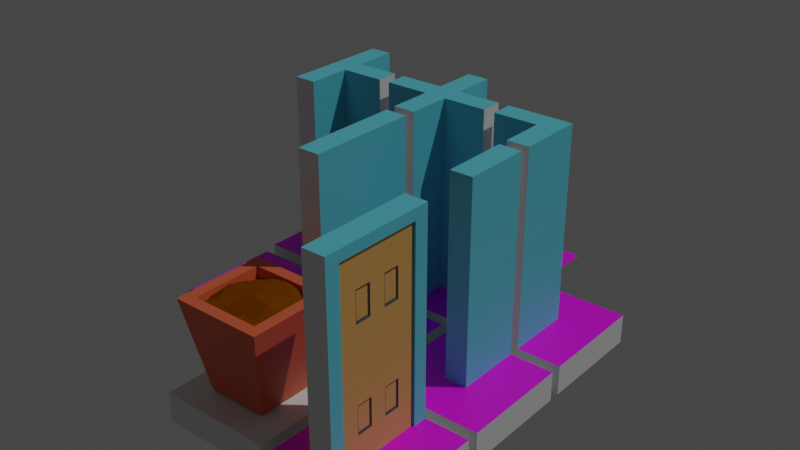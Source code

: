# Source: Wall_Flat.blend  (saved by Blender 2.82.7; exported with 4.5.12 LTS)
import bpy
from mathutils import Matrix  # noqa: F401  (used for matrix-valued properties, if any)

bpy.ops.wm.read_factory_settings(use_empty=True)
scene = bpy.context.scene
scene.name = 'Scene'

# ---- collections
col_collection = bpy.data.collections.new('Collection'); scene.collection.children.link(col_collection)

# ---- images (referenced by path relative to the original .blend; pixels are not part of the script)
import os
ASSET_DIR = os.environ.get("B2B_ASSET_DIR", "")  # directory of the original .blend (textures are referenced by path, not embedded)
HERE = os.path.dirname(os.path.abspath(__file__))  # packed textures are extracted next to this script under _unpacked/

def load_image(name, relpath, width, height, colorspace="sRGB"):
    """Load a texture the original file referenced (path relative to the .blend, or extracted next to this script)."""
    p = next((c for c in (os.path.join(HERE, relpath), os.path.join(ASSET_DIR, relpath)) if relpath and os.path.exists(c)), "")
    if p:
        img = bpy.data.images.load(p, check_existing=True)
        img.name = name
    else:  # same state as the original file: an image datablock whose file is absent (Cycles renders it pink)
        img = bpy.data.images.new(name, width, height)
        img.source = "FILE"
        img.filepath = "//" + (relpath or name)
    img.colorspace_settings.name = colorspace
    return img
img_floortiletexture = load_image('FloorTileTexture', 'tile floor.png', 1024, 1024, 'sRGB')

# ---- materials (node trees are filled in below, after node groups)
mat_base_material = bpy.data.materials.new('Base material')
mat_base_material.alpha_threshold = 0.0
mat_base_material.use_transparent_shadow = False
mat_base_material.line_color = (0.0, 0.0, 0.0, 1.0)
mat_tile_floor = bpy.data.materials.new('Tile floor')
mat_tile_floor.use_transparent_shadow = False
mat_tile_floor.diffuse_color = (0.04656, 0.1148, 0.8, 1.0)
mat_grout = bpy.data.materials.new('Grout')
mat_grout.use_transparent_shadow = False
mat_grout.diffuse_color = (0.01582, 0.01485, 0.03106, 1.0)
mat_wall_material = bpy.data.materials.new('Wall Material')
mat_wall_material.use_transparent_shadow = False
mat_wall_material.diffuse_color = (0.003008, 0.3624, 0.8, 1.0)
mat_terra_cotta = bpy.data.materials.new('Terra cotta')
mat_terra_cotta.use_transparent_shadow = False
mat_terra_cotta.diffuse_color = (0.8, 0.1401, 0.05439, 1.0)
mat_dirt = bpy.data.materials.new('Dirt')
mat_dirt.use_transparent_shadow = False
mat_dirt.diffuse_color = (0.2266, 0.06281, 0.0, 1.0)
mat_dirt.roughness = 1.0
mat_door = bpy.data.materials.new('Door')
mat_door.use_transparent_shadow = False
mat_door.diffuse_color = (0.8, 0.4251, 0.1171, 1.0)

# ---- node groups
ng_auto_smooth = bpy.data.node_groups.new('Auto Smooth', 'GeometryNodeTree')
_s = ng_auto_smooth.interface.new_socket(name='Geometry', in_out='OUTPUT', socket_type='NodeSocketGeometry')
_s = ng_auto_smooth.interface.new_socket(name='Geometry', in_out='INPUT', socket_type='NodeSocketGeometry')
_s = ng_auto_smooth.interface.new_socket(name='Angle', in_out='INPUT', socket_type='NodeSocketFloat')
_s.subtype = 'ANGLE'
_s.min_value = 0.0
_s.max_value = 3.142
ng_auto_smooth.is_modifier = True
_N = ng_auto_smooth.nodes; _L = ng_auto_smooth.links
n0 = _N.new('NodeGroupOutput'); n0.name = 'Group Output'; n0.location = (480, -100)
n1 = _N.new('NodeGroupInput'); n1.name = 'Group Input'; n1.location = (-420, -300)
n2 = _N.new('NodeGroupInput'); n2.name = 'Group Input.001'; n2.location = (-60, -100)
n3 = _N.new('GeometryNodeSetShadeSmooth'); n3.name = 'Set Shade Smooth'; n3.location = (120, -100)
n3.domain = 'EDGE'
n4 = _N.new('GeometryNodeSetShadeSmooth'); n4.name = 'Set Shade Smooth.001'; n4.location = (300, -100)
n5 = _N.new('GeometryNodeInputMeshEdgeAngle'); n5.name = 'Edge Angle'; n5.location = (-420, -220)
n6 = _N.new('GeometryNodeInputEdgeSmooth'); n6.name = 'Is Edge Smooth'; n6.location = (-60, -160)
n7 = _N.new('GeometryNodeInputShadeSmooth'); n7.name = 'Is Face Smooth'; n7.location = (-240, -340)
n8 = _N.new('FunctionNodeBooleanMath'); n8.name = 'Boolean Math'; n8.location = (-60, -220)
n9 = _N.new('FunctionNodeCompare'); n9.name = 'Compare'; n9.location = (-240, -180)
n9.operation = 'LESS_EQUAL'
_L.new(n5.outputs[0], n9.inputs[0])
_L.new(n4.outputs[0], n0.inputs[0])
_L.new(n1.outputs[1], n9.inputs[1])
_L.new(n9.outputs[0], n8.inputs[0])
_L.new(n7.outputs[0], n8.inputs[1])
_L.new(n2.outputs[0], n3.inputs[0])
_L.new(n6.outputs[0], n3.inputs[1])
_L.new(n3.outputs[0], n4.inputs[0])
_L.new(n8.outputs[0], n3.inputs[2])
n0.is_active_output = True

# ---- material node trees
mat_base_material.use_nodes = True; mat_base_material.node_tree.nodes.clear()
_N = mat_base_material.node_tree.nodes; _L = mat_base_material.node_tree.links
n0 = _N.new('ShaderNodeOutputMaterial'); n0.name = 'Material Output'; n0.location = (300, 300)
n1 = _N.new('ShaderNodeBsdfPrincipled'); n1.name = 'Principled BSDF'; n1.location = (10, 300)
n1.distribution = 'GGX'
n1.subsurface_method = 'BURLEY'
n1.inputs[2].default_value = 0.4
n1.inputs[3].default_value = 1.45
n1.inputs[27].default_value = (0.0, 0.0, 0.0, 1.0)
n1.inputs[28].default_value = 1.0
_L.new(n1.outputs[0], n0.inputs[0])
n0.is_active_output = True
mat_tile_floor.use_nodes = True; mat_tile_floor.node_tree.nodes.clear()
_N = mat_tile_floor.node_tree.nodes; _L = mat_tile_floor.node_tree.links
n0 = _N.new('ShaderNodeOutputMaterial'); n0.name = 'Material Output'; n0.location = (1772, 315)
n1 = _N.new('ShaderNodeTexNoise'); n1.name = 'Noise Texture.001'; n1.location = (-172, 276)
n1.noise_dimensions = '2D'
n1.inputs[2].default_value = 9.5
n1.inputs[8].default_value = 0.1
n2 = _N.new('ShaderNodeMath'); n2.name = 'Math'; n2.location = (148, 215)
n2.inputs[2].default_value = 0.0
n3 = _N.new('ShaderNodeTexNoise'); n3.name = 'Noise Texture'; n3.location = (-171, 63)
n3.noise_dimensions = '2D'
n3.inputs[2].default_value = 2.3
n4 = _N.new('ShaderNodeSeparateXYZ'); n4.name = 'Separate XYZ'; n4.location = (809, 315)
n5 = _N.new('ShaderNodeTexNoise'); n5.name = 'Noise Texture.002'; n5.location = (374, -121)
n5.inputs[2].default_value = 3.7
n6 = _N.new('ShaderNodeMath'); n6.name = 'Math.002'; n6.location = (627, -85)
n6.operation = 'SQRT'
n6.inputs[1].default_value = 2.0
n6.inputs[2].default_value = 0.0
n7 = _N.new('ShaderNodeMath'); n7.name = 'Math.001'; n7.location = (368, 166)
n7.operation = 'DIVIDE'
n7.inputs[1].default_value = 2.0
n7.inputs[2].default_value = 0.0
n8 = _N.new('ShaderNodeMix'); n8.name = 'Mix.001'; n8.location = (867, -38)
n8.data_type = 'RGBA'
n8.inputs[6].default_value = (0.5, 0.4151, 0.2416, 1.0)
n8.inputs[7].default_value = (0.0, 0.0, 0.0, 1.0)
n9 = _N.new('ShaderNodeMix'); n9.name = 'Mix'; n9.location = (1062, 229)
n9.data_type = 'RGBA'
n9.clamp_result = True
n9.inputs[6].default_value = (0.3884, 0.3884, 0.3884, 1.0)
n10 = _N.new('ShaderNodeVectorCurve'); n10.name = 'Vector Curves'; n10.location = (547, 307)
_c = n10.mapping.curves[0]
while len(_c.points) > 2: _c.points.remove(_c.points[-1])
_c.points[0].location = (-1.0, -1.0); _c.points[0].handle_type = 'AUTO'
_c.points[1].location = (-0.00603, -0.00679); _c.points[1].handle_type = 'AUTO'
_p = _c.points.new(0.50204, 0.11542); _p.handle_type = 'AUTO'
_p = _c.points.new(0.82703, 0.80796); _p.handle_type = 'AUTO'
_p = _c.points.new(1.0, 1.0); _p.handle_type = 'AUTO'
n10.mapping.update()
n11 = _N.new('ShaderNodeBsdfPrincipled'); n11.name = 'Principled BSDF'; n11.location = (1384, 299)
n11.distribution = 'GGX'
n11.subsurface_method = 'BURLEY'
n11.inputs[3].default_value = 1.45
n11.inputs[27].default_value = (0.0, 0.0, 0.0, 1.0)
n11.inputs[28].default_value = 1.0
n12 = _N.new('ShaderNodeTexImage'); n12.name = 'Image Texture'; n12.location = (1066, 515)
n12.image = img_floortiletexture
_L.new(n11.outputs[0], n0.inputs[0])
_L.new(n5.outputs[0], n6.inputs[0])
_L.new(n10.outputs[0], n4.inputs[0])
_L.new(n1.outputs[0], n2.inputs[0])
_L.new(n3.outputs[0], n2.inputs[1])
_L.new(n2.outputs[0], n7.inputs[0])
_L.new(n7.outputs[0], n10.inputs[1])
_L.new(n4.outputs[0], n9.inputs[0])
_L.new(n8.outputs[2], n9.inputs[7])
_L.new(n6.outputs[0], n8.inputs[0])
_L.new(n12.outputs[0], n11.inputs[0])
n0.is_active_output = True
mat_grout.use_nodes = True; mat_grout.node_tree.nodes.clear()
_N = mat_grout.node_tree.nodes; _L = mat_grout.node_tree.links
n0 = _N.new('ShaderNodeOutputMaterial'); n0.name = 'Material Output'; n0.location = (300, 300)
n1 = _N.new('ShaderNodeBsdfPrincipled'); n1.name = 'Principled BSDF'; n1.location = (10, 300)
n1.distribution = 'GGX'
n1.subsurface_method = 'BURLEY'
n1.inputs[0].default_value = (0.07222, 0.07222, 0.07222, 1.0)
n1.inputs[3].default_value = 1.45
n1.inputs[27].default_value = (0.0, 0.0, 0.0, 1.0)
n1.inputs[28].default_value = 1.0
_L.new(n1.outputs[0], n0.inputs[0])
n0.is_active_output = True
mat_wall_material.use_nodes = True; mat_wall_material.node_tree.nodes.clear()
_N = mat_wall_material.node_tree.nodes; _L = mat_wall_material.node_tree.links
n0 = _N.new('ShaderNodeOutputMaterial'); n0.name = 'Material Output'; n0.location = (300, 300)
n1 = _N.new('ShaderNodeBsdfPrincipled'); n1.name = 'Principled BSDF'; n1.location = (10, 300)
n1.distribution = 'GGX'
n1.subsurface_method = 'BURLEY'
n1.inputs[0].default_value = (0.1284, 0.6682, 0.8, 1.0)
n1.inputs[3].default_value = 1.45
n1.inputs[27].default_value = (0.0, 0.0, 0.0, 1.0)
n1.inputs[28].default_value = 1.0
_L.new(n1.outputs[0], n0.inputs[0])
n0.is_active_output = True
mat_terra_cotta.use_nodes = True; mat_terra_cotta.node_tree.nodes.clear()
_N = mat_terra_cotta.node_tree.nodes; _L = mat_terra_cotta.node_tree.links
n0 = _N.new('ShaderNodeOutputMaterial'); n0.name = 'Material Output'; n0.location = (300, 300)
n1 = _N.new('ShaderNodeBsdfPrincipled'); n1.name = 'Principled BSDF'; n1.location = (10, 300)
n1.distribution = 'GGX'
n1.subsurface_method = 'BURLEY'
n1.inputs[0].default_value = (0.8, 0.1401, 0.05439, 1.0)
n1.inputs[3].default_value = 1.45
n1.inputs[27].default_value = (0.0, 0.0, 0.0, 1.0)
n1.inputs[28].default_value = 1.0
_L.new(n1.outputs[0], n0.inputs[0])
n0.is_active_output = True
mat_dirt.use_nodes = True; mat_dirt.node_tree.nodes.clear()
_N = mat_dirt.node_tree.nodes; _L = mat_dirt.node_tree.links
n0 = _N.new('ShaderNodeOutputMaterial'); n0.name = 'Material Output'; n0.location = (300, 300)
n1 = _N.new('ShaderNodeBsdfPrincipled'); n1.name = 'Principled BSDF'; n1.location = (10, 300)
n1.distribution = 'GGX'
n1.subsurface_method = 'BURLEY'
n1.inputs[0].default_value = (0.2266, 0.06281, 0.0, 1.0)
n1.inputs[2].default_value = 1.0
n1.inputs[3].default_value = 1.45
n1.inputs[13].default_value = 0.0
n1.inputs[20].default_value = 0.02203
n1.inputs[27].default_value = (0.0, 0.0, 0.0, 1.0)
n1.inputs[28].default_value = 1.0
_L.new(n1.outputs[0], n0.inputs[0])
n0.is_active_output = True
mat_door.use_nodes = True; mat_door.node_tree.nodes.clear()
_N = mat_door.node_tree.nodes; _L = mat_door.node_tree.links
n0 = _N.new('ShaderNodeOutputMaterial'); n0.name = 'Material Output'; n0.location = (300, 300)
n1 = _N.new('ShaderNodeBsdfPrincipled'); n1.name = 'Principled BSDF'; n1.location = (10, 300)
n1.distribution = 'GGX'
n1.subsurface_method = 'BURLEY'
n1.inputs[0].default_value = (0.8, 0.4251, 0.1171, 1.0)
n1.inputs[3].default_value = 1.45
n1.inputs[27].default_value = (0.0, 0.0, 0.0, 1.0)
n1.inputs[28].default_value = 1.0
_L.new(n1.outputs[0], n0.inputs[0])
n0.is_active_output = True

# ---- world
world_world = bpy.data.worlds.new('World'); scene.world = world_world
world_world.use_nodes = True; world_world.node_tree.nodes.clear()
_N = world_world.node_tree.nodes; _L = world_world.node_tree.links
n0 = _N.new('ShaderNodeOutputWorld'); n0.name = 'World Output'; n0.location = (300, 300)
n1 = _N.new('ShaderNodeBackground'); n1.name = 'Background'; n1.location = (10, 300)
n1.inputs[0].default_value = (0.05088, 0.05088, 0.05088, 1.0)
_L.new(n1.outputs[0], n0.inputs[0])
n0.is_active_output = True
world_world.color = (0.05088, 0.05088, 0.05088)
world_world.use_sun_shadow = False
world_world.sun_shadow_jitter_overblur = 0.0

# ---- lights
light_sun = bpy.data.lights.new('Sun', 'SUN')
light_sun.transmission_factor = 0.0
light_sun.energy = 1.0
light_sun.shadow_soft_size = 0.125

# ---- meshes
me_cube_002 = bpy.data.meshes.new('Cube.002')
me_cube_002.from_pydata([(-0.4646, -0.5, 0.0), (-0.5, -0.4646, 0.0), (-0.5, 0.4646, 0.0), (-0.4646, 0.5, 0.0), (0.5, -0.4646, 0.0), (0.4646, -0.5, 0.0), (0.4646, 0.5, 0.0), (0.5, 0.4646, 0.0), (-0.4558, -0.4464, 0.2677), (-0.5, -0.4646, 0.238), (-0.4464, -0.4558, 0.2677), (-0.4646, -0.5, 0.238), (-0.4464, 0.4558, 0.2677), (-0.4646, 0.5, 0.238), (-0.4558, 0.4464, 0.2677), (-0.5, 0.4646, 0.238), (0.4464, -0.4558, 0.2677), (0.4646, -0.5, 0.238), (0.4558, -0.4464, 0.2677), (0.5, -0.4646, 0.238), (0.4558, 0.4464, 0.2677), (0.5, 0.4646, 0.238), (0.4464, 0.4558, 0.2677), (0.4646, 0.5, 0.238)], [], [(13, 3, 2, 15), (21, 7, 6, 23), (5, 17, 11, 0), (20, 22, 12, 14, 8, 10, 16, 18), (17, 5, 4, 19), (1, 9, 15, 2), (3, 13, 23, 6), (7, 21, 19, 4), (2, 3, 6, 7, 4, 5, 0, 1), (10, 8, 9, 11), (14, 12, 13, 15), (22, 20, 21, 23), (18, 16, 17, 19), (8, 14, 15, 9), (16, 10, 11, 17), (19, 21, 20, 18), (23, 13, 12, 22), (0, 11, 9, 1)])
me_cube_002.polygons.foreach_set('material_index', [0, 0, 0, 1, 0, 0, 0, 0, 0, 2, 2, 2, 2, 2, 2, 2, 2, 0])
_uv = me_cube_002.uv_layers.new(name='UVMap')
_uv.uv.foreach_set('vector', [0.01671, 0.6345, 0.01671, 0.5182, 0.04113, 0.5182, 0.04113, 0.6345, 0.4951, 0.7511, 0.4951, 0.6348, 0.5196, 0.6348, 0.5196, 0.7511, 0.9736, 0.5182, 0.9736, 0.6345, 0.5196, 0.6345, 0.5196, 0.5182, 0.005791, 0.01831, 0.01958, 0.005912, 0.9626, 0.008593, 0.975, 0.02241, 0.9773, 0.9663, 0.9635, 0.9787, 0.02047, 0.976, 0.008139, 0.9622, 0.01671, 0.7511, 0.01671, 0.6348, 0.04113, 0.6348, 0.04113, 0.7511, 0.4951, 0.5182, 0.4951, 0.6345, 0.04113, 0.6345, 0.04113, 0.5182, 0.9736, 0.6348, 0.9736, 0.7511, 0.5196, 0.7511, 0.5196, 0.6348, 0.4951, 0.6348, 0.4951, 0.7511, 0.04113, 0.7511, 0.04113, 0.6348, 0.9687, 0.0001654, 0.986, 0.01744, 0.986, 0.4715, 0.9687, 0.4887, 0.5147, 0.4887, 0.4974, 0.4715, 0.4974, 0.01744, 0.5147, 0.0001654, 0.4634, 0.4713, 0.4696, 0.4656, 0.4971, 0.4791, 0.4759, 0.4999, 0.4686, 0.03624, 0.463, 0.02995, 0.4765, 0.002553, 0.4971, 0.02376, 0.03392, 0.02873, 0.02765, 0.03437, 0.0001654, 0.02087, 0.02139, 0.0001654, 0.02872, 0.4638, 0.03433, 0.4701, 0.02077, 0.4975, 0.0001673, 0.4763, 0.4696, 0.4656, 0.4686, 0.03624, 0.4971, 0.02376, 0.4971, 0.4791, 0.03433, 0.4701, 0.4634, 0.4713, 0.4759, 0.4999, 0.02077, 0.4975, 0.0001673, 0.4763, 0.0001654, 0.02087, 0.02765, 0.03437, 0.02872, 0.4638, 0.02139, 0.0001654, 0.4765, 0.002553, 0.463, 0.02995, 0.03392, 0.02873, 0.5196, 0.5182, 0.5196, 0.6345, 0.4951, 0.6345, 0.4951, 0.5182])
me_cube_002.materials.append(mat_base_material)
me_cube_002.materials.append(mat_tile_floor)
me_cube_002.materials.append(mat_grout)
me_cube_002.use_remesh_fix_poles = True
me_cube_002.use_remesh_preserve_attributes = False
me_cube_002.use_mirror_vertex_groups = False
me_cube_002.update()
me_cube_003 = bpy.data.meshes.new('Cube.003')
me_cube_003.from_pydata([(-0.5, -0.5, 0.0), (-0.5, -0.5, 0.2677), (-0.5, 0.5, 0.0), (-0.5, 0.5, 0.2677), (0.5, -0.5, 0.0), (0.5, -0.5, 0.2677), (0.5, 0.5, 0.0), (0.5, 0.5, 0.2677), (0.1, 0.5, 0.0), (0.1, 0.5, 0.2677), (0.1, -0.5, 0.0), (0.1, -0.5, 0.2677), (-0.1, -0.5, 2.044), (-0.1, 0.5, 2.044), (-0.1, -0.5, 0.2677), (-0.1, 0.5, 0.0), (0.1, -0.5, 2.044), (0.1, 0.5, 2.044), (-0.1, 0.5, 0.2677), (-0.1, -0.5, 0.0)], [], [(0, 1, 3, 2), (8, 9, 7, 6), (6, 7, 5, 4), (8, 6, 4, 10), (19, 14, 1, 0), (13, 12, 16, 17), (4, 5, 11, 10), (15, 8, 10, 19), (18, 14, 12, 13), (3, 1, 14, 18), (14, 11, 16, 12), (15, 18, 9, 8), (2, 15, 19, 0), (2, 3, 18, 15), (11, 9, 17, 16), (9, 18, 13, 17), (10, 11, 14, 19), (11, 5, 7, 9)])
me_cube_003.polygons.foreach_set('material_index', [0, 0, 0, 0, 0, 3, 0, 0, 3, 1, 0, 0, 0, 0, 3, 0, 0, 1])
_uv = me_cube_003.uv_layers.new(name='UVMap')
_uv.uv.foreach_set('vector', [0.2859, 0.3096, 0.2106, 0.3556, 0.2106, 0.05962, 0.2733, 0.1258, 0.4277, 0.09606, 0.4458, 0.002912, 0.5857, 0.076, 0.5104, 0.1221, 0.5104, 0.1221, 0.5857, 0.076, 0.5857, 0.372, 0.523, 0.3058, 0.4277, 0.09606, 0.5104, 0.1221, 0.523, 0.3058, 0.4202, 0.3367, 0.3686, 0.3356, 0.3504, 0.4287, 0.2106, 0.3556, 0.2859, 0.3096, 0.06488, 0.9999, 0.2103, 0.772, 0.1177, 0.7576, 0.14, 0.8871, 0.523, 0.3058, 0.5857, 0.372, 0.4314, 0.4315, 0.4202, 0.3367, 0.3761, 0.09494, 0.4277, 0.09606, 0.4202, 0.3367, 0.3686, 0.3356, 0.0001191, 0.266, 0.2103, 0.0001191, 0.2103, 0.772, 0.06488, 0.9999, 0.9748, 0.9834, 0.02162, 0.9834, 0.02162, 0.6022, 0.9748, 0.6022, 0.2103, 0.0001191, 0.1381, 0.2141, 0.1177, 0.7576, 0.2103, 0.772, 0.3761, 0.09494, 0.3648, 0.0001191, 0.4458, 0.002912, 0.4277, 0.09606, 0.2733, 0.1258, 0.3761, 0.09494, 0.3686, 0.3356, 0.2859, 0.3096, 0.2733, 0.1258, 0.2106, 0.05962, 0.3648, 0.0001191, 0.3761, 0.09494, 0.1381, 0.2141, 0.1795, 0.3323, 0.14, 0.8871, 0.1177, 0.7576, 0.1795, 0.3323, 0.0001191, 0.266, 0.06488, 0.9999, 0.14, 0.8871, 0.4202, 0.3367, 0.4314, 0.4315, 0.3504, 0.4287, 0.3686, 0.3356, 0.02162, 0.4031, 0.02162, 0.02181, 0.9748, 0.02181, 0.9748, 0.4031])
me_cube_003.materials.append(mat_base_material)
me_cube_003.materials.append(mat_tile_floor)
me_cube_003.materials.append(mat_grout)
me_cube_003.materials.append(mat_wall_material)
me_cube_003.use_remesh_fix_poles = True
me_cube_003.use_remesh_preserve_attributes = False
me_cube_003.use_mirror_vertex_groups = False
me_cube_003.update()
me_plane = bpy.data.meshes.new('Plane')
me_plane.from_pydata([(-0.5, -0.5, 0.0), (0.5, -0.5, 0.0), (-0.5, 0.5, 0.0), (0.5, 0.5, 0.0)], [], [(0, 1, 3, 2)])
_uv = me_plane.uv_layers.new(name='UVMap')
_uv.uv.foreach_set('vector', [0.0, 0.0, 1.0, 0.0, 1.0, 1.0, 0.0, 1.0])
me_plane.materials.append(mat_tile_floor)
me_plane.use_remesh_fix_poles = True
me_plane.use_remesh_preserve_attributes = False
me_plane.use_mirror_vertex_groups = False
me_plane.update()
me_cube_001 = bpy.data.meshes.new('Cube.001')
me_cube_001.from_pydata([(-0.5, -0.5, 0.0), (-0.5, -0.5, 0.2677), (-0.5, 0.5, 0.0), (-0.5, 0.5, 0.2677), (0.5, -0.5, 0.0), (0.5, -0.5, 0.2677), (0.5, 0.5, 0.0), (0.5, 0.5, 0.2677), (0.1, 0.5, 0.0), (0.1, 0.5, 0.2677), (0.1, -0.5, 0.0), (0.1, -0.5, 0.2677), (-0.1, -0.5, 2.044), (-0.1, 0.5, 2.044), (-0.1, -0.5, 0.2677), (-0.1, 0.5, 0.0), (0.1, -0.5, 2.044), (0.1, 0.5, 2.044), (-0.1, 0.5, 0.2677), (-0.1, -0.5, 0.0), (-0.5, 0.1, 0.0), (-0.5, -0.1, 0.0), (-0.5, -0.1, 0.2677), (-0.5, 0.1, 0.2677), (0.5, -0.1, 0.0), (0.5, 0.1, 0.0), (0.5, 0.1, 0.2677), (0.5, -0.1, 0.2677), (0.1, 0.1, 0.2677), (0.1, -0.1, 0.2677), (0.1, 0.1, 0.0), (0.1, -0.1, 0.0), (-0.1, -0.1, 0.2677), (-0.1, 0.1, 0.2677), (-0.1, 0.1, 0.0), (-0.1, -0.1, 0.0), (0.5, 0.1, 2.044), (0.5, -0.1, 2.044), (0.1, 0.1, 2.044), (0.1, -0.1, 2.044), (-0.5, -0.1, 2.044), (-0.5, 0.1, 2.044), (-0.1, -0.1, 2.044), (-0.1, 0.1, 2.044)], [], [(20, 23, 3, 2), (8, 9, 7, 6), (24, 27, 5, 4), (31, 24, 4, 10), (19, 14, 1, 0), (42, 12, 16, 39), (4, 5, 11, 10), (35, 31, 10, 19), (32, 14, 12, 42), (22, 1, 14, 32), (14, 11, 16, 12), (15, 18, 9, 8), (21, 35, 19, 0), (2, 3, 18, 15), (28, 9, 17, 38), (9, 18, 13, 17), (10, 11, 14, 19), (28, 26, 7, 9), (11, 5, 27, 29), (11, 29, 39, 16), (2, 15, 34, 20), (20, 34, 35, 21), (3, 23, 33, 18), (33, 23, 41, 43), (18, 33, 43, 13), (15, 8, 30, 34), (34, 30, 31, 35), (13, 43, 38, 17), (43, 42, 39, 38), (8, 6, 25, 30), (30, 25, 24, 31), (6, 7, 26, 25), (25, 26, 27, 24), (0, 1, 22, 21), (21, 22, 23, 20), (39, 37, 36, 38), (29, 27, 37, 39), (27, 26, 36, 37), (26, 28, 38, 36), (41, 40, 42, 43), (22, 32, 42, 40), (23, 22, 40, 41)])
me_cube_001.polygons.foreach_set('material_index', [0, 0, 0, 0, 0, 3, 0, 0, 3, 1, 0, 0, 0, 0, 3, 0, 0, 1, 1, 3, 0, 0, 1, 3, 3, 0, 0, 3, 3, 0, 0, 0, 0, 0, 0, 3, 3, 0, 3, 3, 3, 0])
_uv = me_cube_001.uv_layers.new(name='UVMap')
_uv.uv.foreach_set('vector', [0.2107, 0.07474, 0.237, 0.01375, 0.3258, 0.07969, 0.2701, 0.1016, 0.25, 0.2105, 0.3093, 0.2383, 0.2414, 0.3191, 0.2199, 0.2653, 0.1153, 0.2495, 0.08897, 0.3104, 0.0001964, 0.2445, 0.05592, 0.2226, 0.1386, 0.175, 0.1153, 0.2495, 0.05592, 0.2226, 0.06361, 0.1521, 0.07601, 0.1137, 0.0167, 0.0859, 0.0846, 0.005139, 0.1061, 0.05893, 0.1017, 0.7602, 0.146, 0.6125, 0.1746, 0.6071, 0.2303, 0.7653, 0.05592, 0.2226, 0.0001964, 0.2445, 0.0001964, 0.1382, 0.06361, 0.1521, 0.1502, 0.138, 0.1386, 0.175, 0.06361, 0.1521, 0.07601, 0.1137, 0.0001964, 0.3628, 0.08969, 0.34, 0.146, 0.6125, 0.1017, 0.7602, 0.9655, 0.971, 0.6992, 0.971, 0.6992, 0.7048, 0.9655, 0.7048, 0.08969, 0.34, 0.134, 0.3317, 0.1746, 0.6071, 0.146, 0.6125, 0.2624, 0.1721, 0.3258, 0.186, 0.3093, 0.2383, 0.25, 0.2105, 0.172, 0.06198, 0.1502, 0.138, 0.07601, 0.1137, 0.1061, 0.05893, 0.2701, 0.1016, 0.3258, 0.07969, 0.3258, 0.186, 0.2624, 0.1721, 0.3262, 0.03862, 0.4157, 0.01576, 0.472, 0.2883, 0.4277, 0.436, 0.4157, 0.01576, 0.46, 0.007471, 0.5006, 0.2829, 0.472, 0.2883, 0.06361, 0.1521, 0.0001964, 0.1382, 0.0167, 0.0859, 0.07601, 0.1137, 0.02632, 0.02589, 0.2926, 0.02589, 0.2926, 0.2921, 0.02632, 0.2921, 0.02632, 0.7048, 0.2926, 0.7048, 0.2926, 0.971, 0.02632, 0.971, 0.134, 0.3317, 0.2303, 0.3244, 0.2303, 0.7653, 0.1746, 0.6071, 0.2701, 0.1016, 0.2624, 0.1721, 0.1874, 0.1492, 0.2107, 0.07474, 0.2107, 0.07474, 0.1874, 0.1492, 0.1502, 0.138, 0.172, 0.06198, 0.6992, 0.02589, 0.9655, 0.02589, 0.9655, 0.2921, 0.6992, 0.2921, 0.008184, 0.9998, 0.0006437, 0.9054, 0.2728, 0.8979, 0.4274, 0.9663, 0.46, 0.007471, 0.5563, 0.0001964, 0.5563, 0.4411, 0.5006, 0.2829, 0.2624, 0.1721, 0.25, 0.2105, 0.1758, 0.1862, 0.1874, 0.1492, 0.1874, 0.1492, 0.1758, 0.1862, 0.1386, 0.175, 0.1502, 0.138, 0.5006, 0.2829, 0.5563, 0.4411, 0.4277, 0.436, 0.472, 0.2883, 0.2715, 0.4883, 0.2715, 0.5291, 0.2307, 0.5291, 0.2307, 0.4883, 0.25, 0.2105, 0.2199, 0.2653, 0.154, 0.2622, 0.1758, 0.1862, 0.1758, 0.1862, 0.154, 0.2622, 0.1153, 0.2495, 0.1386, 0.175, 0.2199, 0.2653, 0.2414, 0.3191, 0.1416, 0.324, 0.154, 0.2622, 0.154, 0.2622, 0.1416, 0.324, 0.08897, 0.3104, 0.1153, 0.2495, 0.1061, 0.05893, 0.0846, 0.005139, 0.1844, 0.0001964, 0.172, 0.06198, 0.172, 0.06198, 0.1844, 0.0001964, 0.237, 0.01375, 0.2107, 0.07474, 0.6582, 0.436, 0.7025, 0.2883, 0.7311, 0.2829, 0.7869, 0.4411, 0.5567, 0.03862, 0.6462, 0.01576, 0.7025, 0.2883, 0.6582, 0.436, 0.6462, 0.01576, 0.6905, 0.007471, 0.7311, 0.2829, 0.7025, 0.2883, 0.6905, 0.007471, 0.7869, 0.0001964, 0.7869, 0.4411, 0.7311, 0.2829, 0.2728, 0.8979, 0.2784, 0.8697, 0.4274, 0.8372, 0.4274, 0.9663, 0.0001964, 0.861, 0.009427, 0.7657, 0.4274, 0.8372, 0.2784, 0.8697, 0.0006437, 0.9054, 0.0001964, 0.861, 0.2784, 0.8697, 0.2728, 0.8979])
me_cube_001.materials.append(mat_base_material)
me_cube_001.materials.append(mat_tile_floor)
me_cube_001.materials.append(mat_grout)
me_cube_001.materials.append(mat_wall_material)
me_cube_001.use_remesh_fix_poles = True
me_cube_001.use_remesh_preserve_attributes = False
me_cube_001.use_mirror_vertex_groups = False
me_cube_001.update()
me_cube_004 = bpy.data.meshes.new('Cube.004')
me_cube_004.from_pydata([(-0.5, -0.5, 0.0), (-0.5, -0.5, 0.2677), (-0.5, 0.5, 0.0), (-0.5, 0.5, 0.2677), (0.5, -0.5, 0.0), (0.5, -0.5, 0.2677), (0.5, 0.5, 0.0), (0.5, 0.5, 0.2677), (0.1, 0.5, 0.0), (0.1, 0.5, 0.2677), (0.1, -0.5, 0.0), (0.1, -0.5, 0.2677), (-0.1, -0.5, 2.044), (-0.1, -0.5, 0.2677), (-0.1, 0.5, 0.0), (0.1, -0.5, 2.044), (-0.1, 0.5, 0.2677), (-0.1, -0.5, 0.0), (-0.5, 0.1, 0.0), (-0.5, -0.1, 0.0), (-0.5, -0.1, 0.2677), (-0.5, 0.1, 0.2677), (0.5, -0.1, 0.0), (0.5, 0.1, 0.0), (0.5, 0.1, 0.2677), (0.5, -0.1, 0.2677), (0.1, 0.1, 0.2677), (0.1, -0.1, 0.2677), (0.1, 0.1, 0.0), (0.1, -0.1, 0.0), (-0.1, -0.1, 0.2677), (-0.1, 0.1, 0.2677), (-0.1, 0.1, 0.0), (-0.1, -0.1, 0.0), (0.1, 0.1, 2.044), (0.1, -0.1, 2.044), (-0.5, -0.1, 2.044), (-0.5, 0.1, 2.044), (-0.1, -0.1, 2.044), (-0.1, 0.1, 2.044)], [], [(18, 21, 3, 2), (8, 9, 7, 6), (22, 25, 5, 4), (29, 22, 4, 10), (17, 13, 1, 0), (38, 12, 15, 35), (4, 5, 11, 10), (33, 29, 10, 17), (30, 13, 12, 38), (20, 1, 13, 30), (13, 11, 15, 12), (14, 16, 9, 8), (19, 33, 17, 0), (2, 3, 16, 14), (10, 11, 13, 17), (26, 24, 7, 9), (11, 5, 25, 27), (11, 27, 35, 15), (2, 14, 32, 18), (18, 32, 33, 19), (3, 21, 31, 16), (31, 21, 37, 39), (26, 31, 39, 34), (14, 8, 28, 32), (32, 28, 29, 33), (39, 38, 35, 34), (8, 6, 23, 28), (28, 23, 22, 29), (6, 7, 24, 23), (23, 24, 25, 22), (0, 1, 20, 19), (19, 20, 21, 18), (25, 24, 26, 27), (35, 27, 26, 34), (37, 36, 38, 39), (20, 30, 38, 36), (21, 20, 36, 37), (16, 31, 26, 9)])
me_cube_004.polygons.foreach_set('material_index', [0, 0, 0, 0, 0, 3, 0, 0, 3, 1, 0, 0, 0, 0, 0, 1, 1, 3, 0, 0, 1, 3, 3, 0, 0, 3, 0, 0, 0, 0, 0, 0, 1, 3, 3, 3, 0, 1])
_uv = me_cube_004.uv_layers.new(name='UVMap')
_uv.uv.foreach_set('vector', [0.2796, 0.09914, 0.3146, 0.0182, 0.4324, 0.1057, 0.3584, 0.1348, 0.3318, 0.2794, 0.4105, 0.3162, 0.3203, 0.4234, 0.2918, 0.352, 0.153, 0.331, 0.118, 0.412, 0.000203, 0.3245, 0.07416, 0.2954, 0.1839, 0.2323, 0.153, 0.331, 0.07416, 0.2954, 0.08437, 0.2018, 0.1008, 0.1508, 0.02211, 0.114, 0.1122, 0.006763, 0.1408, 0.07816, 0.5675, 0.5786, 0.6263, 0.3826, 0.6642, 0.3755, 0.7382, 0.5854, 0.07416, 0.2954, 0.000203, 0.3245, 0.0002029, 0.1834, 0.08437, 0.2018, 0.1993, 0.1831, 0.1839, 0.2323, 0.08437, 0.2018, 0.1008, 0.1508, 0.4328, 0.0512, 0.5516, 0.02087, 0.6263, 0.3826, 0.5675, 0.5786, 0.2713, 0.4304, 0.3795, 0.4304, 0.3795, 0.5386, 0.2713, 0.5386, 0.5516, 0.02087, 0.6103, 0.009858, 0.6642, 0.3755, 0.6263, 0.3826, 0.3482, 0.2283, 0.4324, 0.2468, 0.4105, 0.3162, 0.3318, 0.2794, 0.2282, 0.0822, 0.1993, 0.1831, 0.1008, 0.1508, 0.1408, 0.07816, 0.3584, 0.1348, 0.4324, 0.1057, 0.4324, 0.2468, 0.3482, 0.2283, 0.08437, 0.2018, 0.0002029, 0.1834, 0.02211, 0.114, 0.1008, 0.1508, 0.6019, 0.4021, 0.6019, 0.01316, 0.9909, 0.01316, 0.9909, 0.4021, 0.01847, 0.4021, 0.01847, 0.01316, 0.4074, 0.01316, 0.4074, 0.4021, 0.6103, 0.009858, 0.7382, 0.0002029, 0.7382, 0.5854, 0.6642, 0.3755, 0.3584, 0.1348, 0.3482, 0.2283, 0.2487, 0.1979, 0.2796, 0.09914, 0.2796, 0.09914, 0.2487, 0.1979, 0.1993, 0.1831, 0.2282, 0.0822, 0.9909, 0.9856, 0.6019, 0.9856, 0.6019, 0.5966, 0.9909, 0.5966, 0.4434, 0.8965, 0.4334, 0.7712, 0.7945, 0.7612, 0.9998, 0.8521, 0.7928, 0.4809, 0.7386, 0.4809, 0.7386, 0.0002029, 0.7928, 0.0002029, 0.3482, 0.2283, 0.3318, 0.2794, 0.2332, 0.2471, 0.2487, 0.1979, 0.2487, 0.1979, 0.2332, 0.2471, 0.1839, 0.2323, 0.1993, 0.1831, 0.3254, 0.539, 0.3254, 0.5932, 0.2713, 0.5932, 0.2713, 0.539, 0.3318, 0.2794, 0.2918, 0.352, 0.2043, 0.348, 0.2332, 0.2471, 0.2332, 0.2471, 0.2043, 0.348, 0.153, 0.331, 0.1839, 0.2323, 0.2918, 0.352, 0.3203, 0.4234, 0.1879, 0.43, 0.2043, 0.348, 0.2043, 0.348, 0.1879, 0.43, 0.118, 0.412, 0.153, 0.331, 0.1408, 0.07816, 0.1122, 0.006763, 0.2446, 0.0002029, 0.2282, 0.0822, 0.2282, 0.0822, 0.2446, 0.0002029, 0.3146, 0.0182, 0.2796, 0.09914, 0.4074, 0.01316, 0.6019, 0.01316, 0.6019, 0.4021, 0.4074, 0.4021, 0.7932, 0.4809, 0.7932, 0.000203, 0.8473, 0.0002029, 0.8473, 0.4809, 0.7945, 0.7612, 0.802, 0.7239, 0.9998, 0.6808, 0.9998, 0.8521, 0.4328, 0.7123, 0.445, 0.5858, 0.9998, 0.6808, 0.802, 0.7239, 0.4334, 0.7712, 0.4328, 0.7123, 0.802, 0.7239, 0.7945, 0.7612, 0.9909, 0.5966, 0.6019, 0.5966, 0.6019, 0.4021, 0.9909, 0.4021])
me_cube_004.materials.append(mat_base_material)
me_cube_004.materials.append(mat_tile_floor)
me_cube_004.materials.append(mat_grout)
me_cube_004.materials.append(mat_wall_material)
me_cube_004.use_remesh_fix_poles = True
me_cube_004.use_remesh_preserve_attributes = False
me_cube_004.use_mirror_vertex_groups = False
me_cube_004.update()
me_cube_006 = bpy.data.meshes.new('Cube.006')
me_cube_006.from_pydata([(-0.5, -0.5, 0.0), (-0.5, -0.5, 0.2677), (-0.5, 0.5, 0.0), (-0.5, 0.5, 0.2677), (0.5, -0.5, 0.0), (0.5, -0.5, 0.2677), (0.5, 0.5, 0.0), (0.5, 0.5, 0.2677), (0.1, 0.5, 0.0), (0.1, 0.5, 0.2677), (0.1, -0.5, 0.0), (0.1, -0.5, 0.2677), (-0.1, -0.5, 0.2677), (-0.1, 0.5, 0.0), (-0.1, 0.5, 0.2677), (-0.1, -0.5, 0.0), (-0.5, 0.1, 0.0), (-0.5, -0.1, 0.0), (-0.5, -0.1, 0.2677), (-0.5, 0.1, 0.2677), (0.5, -0.1, 0.0), (0.5, 0.1, 0.0), (0.5, 0.1, 0.2677), (0.5, -0.1, 0.2677), (0.1, 0.1, 0.2677), (0.1, -0.1, 0.2677), (0.1, 0.1, 0.0), (0.1, -0.1, 0.0), (-0.1, -0.1, 0.2677), (-0.1, 0.1, 0.2677), (-0.1, 0.1, 0.0), (-0.1, -0.1, 0.0), (0.1, 0.1, 2.044), (0.1, -0.1, 2.044), (-0.5, -0.1, 2.044), (-0.5, 0.1, 2.044), (-0.1, -0.1, 2.044), (-0.1, 0.1, 2.044)], [], [(16, 19, 3, 2), (8, 9, 7, 6), (20, 23, 5, 4), (27, 20, 4, 10), (15, 12, 1, 0), (25, 33, 36, 28), (4, 5, 11, 10), (31, 27, 10, 15), (18, 1, 12, 28), (13, 14, 9, 8), (17, 31, 15, 0), (2, 3, 14, 13), (10, 11, 12, 15), (24, 22, 7, 9), (11, 5, 23, 25), (25, 28, 12, 11), (2, 13, 30, 16), (16, 30, 31, 17), (3, 19, 29, 14), (29, 19, 35, 37), (24, 29, 37, 32), (13, 8, 26, 30), (30, 26, 27, 31), (37, 36, 33, 32), (8, 6, 21, 26), (26, 21, 20, 27), (6, 7, 22, 21), (21, 22, 23, 20), (0, 1, 18, 17), (17, 18, 19, 16), (23, 22, 24, 25), (33, 25, 24, 32), (35, 34, 36, 37), (18, 28, 36, 34), (19, 18, 34, 35), (14, 29, 24, 9)])
me_cube_006.polygons.foreach_set('material_index', [0, 0, 0, 0, 0, 3, 0, 0, 1, 0, 0, 0, 0, 1, 1, 1, 0, 0, 1, 3, 3, 0, 0, 3, 0, 0, 0, 0, 0, 0, 1, 3, 3, 3, 0, 1])
_uv = me_cube_006.uv_layers.new(name='UVMap')
_uv.uv.foreach_set('vector', [0.1922, 0.416, 0.1483, 0.5178, 0.0002086, 0.4078, 0.09317, 0.3712, 0.1267, 0.1895, 0.02775, 0.1432, 0.141, 0.008455, 0.177, 0.0982, 0.3514, 0.1246, 0.3953, 0.02282, 0.5434, 0.1328, 0.4505, 0.1694, 0.3126, 0.2487, 0.3514, 0.1246, 0.4505, 0.1694, 0.4376, 0.287, 0.417, 0.3511, 0.5159, 0.3974, 0.4026, 0.5322, 0.3667, 0.4424, 0.8845, 0.6045, 0.8845, 0.0002086, 0.9525, 0.0002086, 0.9525, 0.6045, 0.4505, 0.1694, 0.5434, 0.1328, 0.5434, 0.3102, 0.4376, 0.287, 0.2931, 0.3105, 0.3126, 0.2487, 0.4376, 0.287, 0.417, 0.3511, 0.5999, 0.01398, 0.9914, 0.01398, 0.9914, 0.4055, 0.5999, 0.4055, 0.106, 0.2536, 0.0002086, 0.2305, 0.02775, 0.1432, 0.1267, 0.1895, 0.2568, 0.4373, 0.2931, 0.3105, 0.417, 0.3511, 0.3667, 0.4424, 0.09317, 0.3712, 0.0002086, 0.4078, 0.0002086, 0.2305, 0.106, 0.2536, 0.4376, 0.287, 0.5434, 0.3102, 0.5159, 0.3974, 0.417, 0.3511, 0.4041, 0.6013, 0.4041, 0.9928, 0.01258, 0.9928, 0.01258, 0.6013, 0.9914, 0.6013, 0.9914, 0.9928, 0.5999, 0.9928, 0.5999, 0.6013, 0.5999, 0.6013, 0.5999, 0.4055, 0.9914, 0.4055, 0.9914, 0.6013, 0.09317, 0.3712, 0.106, 0.2536, 0.2311, 0.2919, 0.1922, 0.416, 0.1922, 0.416, 0.2311, 0.2919, 0.2931, 0.3105, 0.2568, 0.4373, 0.01258, 0.01398, 0.4041, 0.01398, 0.4041, 0.4055, 0.01258, 0.4055, 0.01353, 0.9313, 0.0009549, 0.7738, 0.4549, 0.7613, 0.7129, 0.8755, 0.6045, 0.9317, 0.6045, 0.9998, 0.0002086, 0.9998, 0.0002086, 0.9317, 0.106, 0.2536, 0.1267, 0.1895, 0.2505, 0.2301, 0.2311, 0.2919, 0.2311, 0.2919, 0.2505, 0.2301, 0.3126, 0.2487, 0.2931, 0.3105, 0.5438, 0.4089, 0.5438, 0.3408, 0.6119, 0.3408, 0.6119, 0.4089, 0.1267, 0.1895, 0.177, 0.0982, 0.2868, 0.1033, 0.2505, 0.2301, 0.2505, 0.2301, 0.2868, 0.1033, 0.3514, 0.1246, 0.3126, 0.2487, 0.177, 0.0982, 0.141, 0.008455, 0.3074, 0.0002086, 0.2868, 0.1033, 0.2868, 0.1033, 0.3074, 0.0002086, 0.3953, 0.02282, 0.3514, 0.1246, 0.3667, 0.4424, 0.4026, 0.5322, 0.2362, 0.5404, 0.2568, 0.4373, 0.2568, 0.4373, 0.2362, 0.5404, 0.1483, 0.5178, 0.1922, 0.416, 0.5999, 0.9928, 0.4041, 0.9928, 0.4041, 0.6013, 0.5999, 0.6013, 0.8841, 0.3408, 0.8841, 0.9451, 0.816, 0.9451, 0.816, 0.3408, 0.4549, 0.7613, 0.4643, 0.7143, 0.7129, 0.6601, 0.7129, 0.8755, 0.0002086, 0.6997, 0.01561, 0.5408, 0.7129, 0.6601, 0.4643, 0.7143, 0.0009549, 0.7738, 0.0002086, 0.6997, 0.4643, 0.7143, 0.4549, 0.7613, 0.01258, 0.4055, 0.4041, 0.4055, 0.4041, 0.6013, 0.01258, 0.6013])
me_cube_006.materials.append(mat_base_material)
me_cube_006.materials.append(mat_tile_floor)
me_cube_006.materials.append(mat_grout)
me_cube_006.materials.append(mat_wall_material)
me_cube_006.use_remesh_fix_poles = True
me_cube_006.use_remesh_preserve_attributes = False
me_cube_006.use_mirror_vertex_groups = False
me_cube_006.update()
me_cube_007 = bpy.data.meshes.new('Cube.007')
me_cube_007.from_pydata([(-0.5, -0.5, 0.0), (-0.5, -0.5, 0.2677), (-0.5, 0.5, 0.0), (-0.5, 0.5, 0.2677), (0.5, -0.5, 0.0), (0.5, -0.5, 0.2677), (0.5, 0.5, 0.0), (0.5, 0.5, 0.2677), (0.1, 0.5, 0.0), (0.1, 0.5, 0.2677), (0.1, -0.5, 0.0), (0.1, -0.5, 0.2677), (-0.1, -0.5, 2.044), (-0.1, 0.5, 2.044), (-0.1, -0.5, 0.2677), (-0.1, 0.5, 0.0), (0.1, -0.5, 2.044), (0.1, 0.5, 2.044), (-0.1, 0.5, 0.2677), (-0.1, -0.5, 0.0), (-0.5, 0.1, 0.0), (-0.5, -0.1, 0.0), (-0.5, -0.1, 0.2677), (-0.5, 0.1, 0.2677), (0.5, -0.1, 0.0), (0.5, 0.1, 0.0), (0.5, 0.1, 0.2677), (0.5, -0.1, 0.2677), (0.1, 0.1, 0.2677), (0.1, -0.1, 0.2677), (0.1, 0.1, 0.0), (0.1, -0.1, 0.0), (-0.1, -0.1, 0.2677), (-0.1, 0.1, 0.2677), (-0.1, 0.1, 0.0), (-0.1, -0.1, 0.0), (0.5, 0.1, 2.044), (0.5, -0.1, 2.044), (0.1, 0.1, 2.044), (0.1, -0.1, 2.044), (-0.1, -0.1, 2.044), (-0.1, 0.1, 2.044)], [], [(20, 23, 3, 2), (8, 9, 7, 6), (24, 27, 5, 4), (31, 24, 4, 10), (19, 14, 1, 0), (40, 12, 16, 39), (4, 5, 11, 10), (35, 31, 10, 19), (32, 14, 12, 40), (22, 1, 14, 32), (14, 11, 16, 12), (15, 18, 9, 8), (21, 35, 19, 0), (2, 3, 18, 15), (28, 9, 17, 38), (9, 18, 13, 17), (10, 11, 14, 19), (28, 26, 7, 9), (11, 5, 27, 29), (11, 29, 39, 16), (2, 15, 34, 20), (20, 34, 35, 21), (3, 23, 33, 18), (23, 22, 32, 33), (18, 33, 41, 13), (15, 8, 30, 34), (34, 30, 31, 35), (13, 41, 38, 17), (41, 40, 39, 38), (8, 6, 25, 30), (30, 25, 24, 31), (6, 7, 26, 25), (25, 26, 27, 24), (0, 1, 22, 21), (21, 22, 23, 20), (39, 37, 36, 38), (29, 27, 37, 39), (27, 26, 36, 37), (26, 28, 38, 36), (41, 33, 32, 40)])
me_cube_007.polygons.foreach_set('material_index', [0, 0, 0, 0, 0, 3, 0, 0, 3, 1, 0, 0, 0, 0, 3, 0, 0, 1, 1, 3, 0, 0, 1, 1, 3, 0, 0, 3, 3, 0, 0, 0, 0, 0, 0, 3, 3, 0, 3, 3])
_uv = me_cube_007.uv_layers.new(name='UVMap')
_uv.uv.foreach_set('vector', [0.2677, 0.09495, 0.3012, 0.01745, 0.414, 0.1012, 0.3432, 0.1291, 0.3177, 0.2675, 0.393, 0.3028, 0.3067, 0.4054, 0.2794, 0.3371, 0.1465, 0.317, 0.113, 0.3945, 0.0002205, 0.3107, 0.07103, 0.2828, 0.1761, 0.2224, 0.1465, 0.317, 0.07103, 0.2828, 0.0808, 0.1933, 0.09656, 0.1444, 0.0212, 0.1091, 0.1075, 0.006501, 0.1348, 0.07486, 0.1292, 0.9659, 0.1855, 0.7782, 0.2218, 0.7714, 0.2927, 0.9725, 0.07103, 0.2828, 0.0002205, 0.3107, 0.0002205, 0.1756, 0.0808, 0.1933, 0.1909, 0.1753, 0.1761, 0.2224, 0.0808, 0.1933, 0.09656, 0.1444, 0.0002205, 0.461, 0.1139, 0.4319, 0.1855, 0.7782, 0.1292, 0.9659, 0.5976, 0.3978, 0.5976, 0.01148, 0.9839, 0.01148, 0.9839, 0.3978, 0.1139, 0.4319, 0.1702, 0.4214, 0.2218, 0.7714, 0.1855, 0.7782, 0.3334, 0.2186, 0.414, 0.2363, 0.393, 0.3028, 0.3177, 0.2675, 0.2186, 0.07873, 0.1909, 0.1753, 0.09656, 0.1444, 0.1348, 0.07486, 0.3432, 0.1291, 0.414, 0.1012, 0.414, 0.2363, 0.3334, 0.2186, 0.4144, 0.04905, 0.5282, 0.02, 0.5997, 0.3663, 0.5434, 0.554, 0.5282, 0.02, 0.5844, 0.009465, 0.636, 0.3595, 0.5997, 0.3663, 0.0808, 0.1933, 0.0002205, 0.1756, 0.0212, 0.1091, 0.09656, 0.1444, 0.006649, 0.002684, 0.3969, 0.002684, 0.3969, 0.3929, 0.006649, 0.3929, 0.006649, 0.5977, 0.3969, 0.5977, 0.3969, 0.9879, 0.006649, 0.9879, 0.1702, 0.4214, 0.2927, 0.4121, 0.2927, 0.9725, 0.2218, 0.7714, 0.3432, 0.1291, 0.3334, 0.2186, 0.2381, 0.1895, 0.2677, 0.09495, 0.2677, 0.09495, 0.2381, 0.1895, 0.1909, 0.1753, 0.2186, 0.07873, 0.5976, 0.9772, 0.5976, 0.5909, 0.9839, 0.5909, 0.9839, 0.9772, 0.5976, 0.5909, 0.5976, 0.3978, 0.9839, 0.3978, 0.9839, 0.5909, 0.5844, 0.009465, 0.7069, 0.0002205, 0.7069, 0.5605, 0.636, 0.3595, 0.3334, 0.2186, 0.3177, 0.2675, 0.2233, 0.2366, 0.2381, 0.1895, 0.2381, 0.1895, 0.2233, 0.2366, 0.1761, 0.2224, 0.1909, 0.1753, 0.636, 0.3595, 0.7069, 0.5605, 0.5434, 0.554, 0.5997, 0.3663, 0.3449, 0.6203, 0.3449, 0.6722, 0.2931, 0.6722, 0.2931, 0.6203, 0.3177, 0.2675, 0.2794, 0.3371, 0.1957, 0.3332, 0.2233, 0.2366, 0.2233, 0.2366, 0.1957, 0.3332, 0.1465, 0.317, 0.1761, 0.2224, 0.2794, 0.3371, 0.3067, 0.4054, 0.18, 0.4117, 0.1957, 0.3332, 0.1957, 0.3332, 0.18, 0.4117, 0.113, 0.3945, 0.1465, 0.317, 0.1348, 0.07486, 0.1075, 0.006501, 0.2342, 0.0002205, 0.2186, 0.07873, 0.2186, 0.07873, 0.2342, 0.0002205, 0.3012, 0.01745, 0.2677, 0.09495, 0.8363, 0.554, 0.8926, 0.3663, 0.9289, 0.3595, 0.9998, 0.5605, 0.7073, 0.04905, 0.8211, 0.02, 0.8926, 0.3663, 0.8363, 0.554, 0.8211, 0.02, 0.8773, 0.009465, 0.9289, 0.3595, 0.8926, 0.3663, 0.8773, 0.009465, 0.9998, 0.0002205, 0.9998, 0.5605, 0.9289, 0.3595, 0.8747, 0.7169, 0.4144, 0.7169, 0.4144, 0.6651, 0.8747, 0.6651])
me_cube_007.materials.append(mat_base_material)
me_cube_007.materials.append(mat_tile_floor)
me_cube_007.materials.append(mat_grout)
me_cube_007.materials.append(mat_wall_material)
me_cube_007.use_remesh_fix_poles = True
me_cube_007.use_remesh_preserve_attributes = False
me_cube_007.use_mirror_vertex_groups = False
me_cube_007.update()
me_cube = bpy.data.meshes.new('Cube')
me_cube.from_pydata([(-0.5, -0.5, 0.0), (-0.5, -0.5, 0.2677), (-0.5, 0.5, 0.0), (-0.5, 0.5, 0.2677), (0.5, -0.5, 0.0), (0.5, -0.5, 0.2677), (0.5, 0.5, 0.0), (0.5, 0.5, 0.2677)], [], [(0, 1, 3, 2), (2, 3, 7, 6), (6, 7, 5, 4), (4, 5, 1, 0), (2, 6, 4, 0), (7, 3, 1, 5)])
_uv = me_cube.uv_layers.new(name='UVMap')
_uv.uv.foreach_set('vector', [0.375, 0.0, 0.625, 0.0, 0.625, 0.25, 0.375, 0.25, 0.375, 0.25, 0.625, 0.25, 0.625, 0.5, 0.375, 0.5, 0.375, 0.5, 0.625, 0.5, 0.625, 0.75, 0.375, 0.75, 0.375, 0.75, 0.625, 0.75, 0.625, 1.0, 0.375, 1.0, 0.125, 0.5, 0.375, 0.5, 0.375, 0.75, 0.125, 0.75, 0.625, 0.5, 0.875, 0.5, 0.875, 0.75, 0.625, 0.75])
me_cube.use_remesh_fix_poles = True
me_cube.use_remesh_preserve_attributes = False
me_cube.use_mirror_vertex_groups = False
me_cube.update()
me_cube_008 = bpy.data.meshes.new('Cube.008')
me_cube_008.from_pydata([(-0.2643, -0.2643, 0.2827), (-0.4072, -0.4072, 1.097), (-0.2643, 0.2643, 0.2827), (-0.4072, 0.4072, 1.097), (0.2643, -0.2643, 0.2827), (0.4072, -0.4072, 1.097), (0.2643, 0.2643, 0.2827), (0.4072, 0.4072, 1.097), (-0.3071, -0.3071, 1.097), (-0.3071, 0.3071, 1.097), (0.3071, 0.3071, 1.097), (0.3071, -0.3071, 1.097), (-0.2588, -0.2588, 0.6455), (-0.2588, 0.2588, 0.6455), (0.2588, 0.2588, 0.6455), (0.2588, -0.2588, 0.6455), (-0.3573, -0.3529, 1.026), (0.3491, -0.3619, 0.983), (-0.3454, 0.358, 1.02), (0.3582, 0.3527, 1.019), (-0.3485, 0.2067, 0.9974), (-0.3413, 0.0691, 0.9715), (-0.3571, -0.07585, 1.002), (-0.3557, -0.2248, 1.003), (-0.1986, -0.3463, 1.047), (-0.07107, -0.3568, 0.9963), (0.06784, -0.3505, 1.035), (0.2113, -0.358, 1.013), (0.3408, -0.2066, 1.021), (0.3518, -0.07549, 0.9871), (0.351, 0.06805, 1.015), (0.3472, 0.2193, 1.03), (0.1972, 0.3541, 0.9935), (0.07191, 0.3497, 1.03), (-0.0673, 0.3438, 1.07), (-0.2186, 0.3585, 0.9997), (-0.2009, -0.2045, 1.082), (-0.1985, -0.06756, 1.146), (-0.2064, 0.07806, 1.104), (-0.2195, 0.2118, 1.039), (-0.06433, -0.209, 1.08), (-0.07447, -0.0623, 1.107), (-0.06775, 0.05917, 1.153), (-0.07076, 0.2023, 1.078), (0.07451, -0.2094, 1.058), (0.06943, -0.0674, 1.129), (0.06895, 0.06334, 1.116), (0.07324, 0.2147, 1.147), (0.2087, -0.2174, 1.053), (0.2003, -0.07395, 1.114), (0.2118, 0.0661, 1.1), (0.2029, 0.2176, 1.042)], [], [(0, 1, 3, 2), (2, 3, 7, 6), (6, 7, 5, 4), (4, 5, 1, 0), (2, 6, 4, 0), (5, 7, 10, 11), (8, 11, 15, 12), (3, 1, 8, 9), (1, 5, 11, 8), (7, 3, 9, 10), (14, 13, 12, 15), (10, 9, 13, 14), (11, 10, 14, 15), (9, 8, 12, 13), (51, 31, 19, 32), (20, 39, 35, 18), (39, 43, 34, 35), (43, 47, 33, 34), (47, 51, 32, 33), (16, 24, 36, 23), (23, 36, 37, 22), (22, 37, 38, 21), (21, 38, 39, 20), (24, 25, 40, 36), (36, 40, 41, 37), (37, 41, 42, 38), (38, 42, 43, 39), (25, 26, 44, 40), (40, 44, 45, 41), (41, 45, 46, 42), (42, 46, 47, 43), (26, 27, 48, 44), (44, 48, 49, 45), (45, 49, 50, 46), (46, 50, 51, 47), (27, 17, 28, 48), (48, 28, 29, 49), (49, 29, 30, 50), (50, 30, 31, 51)])
me_cube_008.polygons.foreach_set('material_index', [0, 0, 0, 0, 0, 0, 0, 0, 0, 0, 0, 0, 0, 0, 1, 1, 1, 1, 1, 1, 1, 1, 1, 1, 1, 1, 1, 1, 1, 1, 1, 1, 1, 1, 1, 1, 1, 1, 1])
_uv = me_cube_008.uv_layers.new(name='UVMap')
_uv.uv.foreach_set('vector', [0.375, 0.0, 0.625, 0.0, 0.625, 0.25, 0.375, 0.25, 0.375, 0.25, 0.625, 0.25, 0.625, 0.5, 0.375, 0.5, 0.375, 0.5, 0.625, 0.5, 0.625, 0.75, 0.375, 0.75, 0.375, 0.75, 0.625, 0.75, 0.625, 1.0, 0.375, 1.0, 0.125, 0.5, 0.375, 0.5, 0.375, 0.75, 0.125, 0.75, 0.625, 0.75, 0.625, 0.5, 0.625, 0.5, 0.625, 0.75, 0.625, 1.0, 0.625, 0.75, 0.625, 0.75, 0.625, 1.0, 0.625, 0.25, 0.625, 0.0, 0.625, 0.0, 0.625, 0.25, 0.625, 1.0, 0.625, 0.75, 0.625, 0.75, 0.625, 1.0, 0.625, 0.5, 0.625, 0.25, 0.625, 0.25, 0.625, 0.5, 0.625, 0.5, 0.875, 0.5, 0.875, 0.75, 0.625, 0.75, 0.625, 0.5, 0.625, 0.25, 0.625, 0.25, 0.625, 0.5, 0.625, 0.75, 0.625, 0.5, 0.625, 0.5, 0.625, 0.75, 0.625, 0.25, 0.625, 0.0, 0.625, 0.0, 0.625, 0.25, 0.8, 0.8, 1.0, 0.8, 1.0, 1.0, 0.8, 1.0, 0.0, 0.8, 0.2, 0.8, 0.2, 1.0, 0.0, 1.0, 0.2, 0.8, 0.4, 0.8, 0.4, 1.0, 0.2, 1.0, 0.4, 0.8, 0.6, 0.8, 0.6, 1.0, 0.4, 1.0, 0.6, 0.8, 0.8, 0.8, 0.8, 1.0, 0.6, 1.0, 0.0, 0.0, 0.2, 0.0, 0.2, 0.2, 0.0, 0.2, 0.0, 0.2, 0.2, 0.2, 0.2, 0.4, 0.0, 0.4, 0.0, 0.4, 0.2, 0.4, 0.2, 0.6, 0.0, 0.6, 0.0, 0.6, 0.2, 0.6, 0.2, 0.8, 0.0, 0.8, 0.2, 0.0, 0.4, 0.0, 0.4, 0.2, 0.2, 0.2, 0.2, 0.2, 0.4, 0.2, 0.4, 0.4, 0.2, 0.4, 0.2, 0.4, 0.4, 0.4, 0.4, 0.6, 0.2, 0.6, 0.2, 0.6, 0.4, 0.6, 0.4, 0.8, 0.2, 0.8, 0.4, 0.0, 0.6, 0.0, 0.6, 0.2, 0.4, 0.2, 0.4, 0.2, 0.6, 0.2, 0.6, 0.4, 0.4, 0.4, 0.4, 0.4, 0.6, 0.4, 0.6, 0.6, 0.4, 0.6, 0.4, 0.6, 0.6, 0.6, 0.6, 0.8, 0.4, 0.8, 0.6, 0.0, 0.8, 0.0, 0.8, 0.2, 0.6, 0.2, 0.6, 0.2, 0.8, 0.2, 0.8, 0.4, 0.6, 0.4, 0.6, 0.4, 0.8, 0.4, 0.8, 0.6, 0.6, 0.6, 0.6, 0.6, 0.8, 0.6, 0.8, 0.8, 0.6, 0.8, 0.8, 0.0, 1.0, 0.0, 1.0, 0.2, 0.8, 0.2, 0.8, 0.2, 1.0, 0.2, 1.0, 0.4, 0.8, 0.4, 0.8, 0.4, 1.0, 0.4, 1.0, 0.6, 0.8, 0.6, 0.8, 0.6, 1.0, 0.6, 1.0, 0.8, 0.8, 0.8])
me_cube_008.materials.append(mat_terra_cotta)
me_cube_008.materials.append(mat_dirt)
me_cube_008.use_remesh_fix_poles = True
me_cube_008.use_remesh_preserve_attributes = False
me_cube_008.use_mirror_vertex_groups = False
me_cube_008.update()
me_cube_009 = bpy.data.meshes.new('Cube.009')
me_cube_009.from_pydata([(-0.5, -0.5, 0.0), (-0.5, -0.5, 0.2677), (-0.5, 0.5, 0.0), (-0.5, 0.5, 0.2677), (0.5, -0.5, 0.0), (0.5, -0.5, 0.2677), (0.5, 0.5, 0.0), (0.5, 0.5, 0.2677), (0.1, 0.5, 0.0), (0.1, 0.5, 0.2677), (0.1, -0.5, 0.0), (0.1, -0.5, 0.2677), (-0.1, -0.5, 2.044), (-0.1, 0.5, 2.044), (-0.1, -0.5, 0.2677), (-0.1, 0.5, 0.0), (0.1, -0.5, 2.044), (0.1, 0.5, 2.044), (-0.1, 0.5, 0.2677), (-0.1, -0.5, 0.0), (-0.5, 0.3738, 0.0), (-0.5, -0.3738, 0.0), (-0.5, -0.3738, 0.2677), (-0.5, 0.3738, 0.2677), (0.5, -0.3738, 0.0), (0.5, 0.3738, 0.0), (0.5, 0.3738, 0.2677), (0.5, -0.3738, 0.2677), (0.1, 0.3738, 0.2677), (0.1, -0.3738, 0.2677), (0.1, 0.3738, 0.0), (0.1, -0.3738, 0.0), (-0.1, -0.3738, 0.2677), (-0.1, 0.3738, 0.2677), (-0.1, -0.3738, 2.044), (-0.1, 0.3738, 2.044), (-0.1, 0.3738, 0.0), (-0.1, -0.3738, 0.0), (0.1, 0.3738, 2.044), (0.1, -0.3738, 2.044), (0.1, 0.5, 1.948), (-0.1, 0.5, 1.948), (-0.1, -0.5, 1.948), (0.1, -0.5, 1.948), (0.1, -0.3738, 1.948), (0.1, 0.3738, 1.948), (-0.1, 0.3738, 1.948), (-0.1, -0.3738, 1.948), (-0.08206, -0.3561, 0.2713), (-0.08206, -0.3561, 1.93), (-0.08206, 0.3561, 0.2713), (-0.08206, 0.3561, 1.93), (0.08206, -0.3561, 0.2713), (0.08206, -0.3561, 1.93), (0.08206, 0.3561, 0.2713), (0.08206, 0.3561, 1.93), (-0.08206, -0.3561, 0.525), (-0.08206, -0.3561, 0.7719), (-0.08206, -0.3561, 1.414), (-0.08206, -0.3561, 1.677), (-0.08206, 0.3561, 1.677), (-0.08206, 0.3561, 1.414), (-0.08206, 0.3561, 0.7719), (-0.08206, 0.3561, 0.525), (0.08206, 0.3561, 1.677), (0.08206, 0.3561, 1.414), (0.08206, 0.3561, 0.7719), (0.08206, 0.3561, 0.525), (0.08206, -0.3561, 1.677), (0.08206, -0.3561, 1.414), (0.08206, -0.3561, 0.7719), (0.08206, -0.3561, 0.525), (-0.08206, 0.2137, 0.2713), (-0.08206, 0.07122, 0.2713), (-0.08206, -0.07122, 0.2713), (-0.08206, -0.2137, 0.2713), (-0.08206, -0.2137, 1.93), (-0.08206, -0.07122, 1.93), (-0.08206, 0.07122, 1.93), (-0.08206, 0.2137, 1.93), (0.08206, -0.2137, 0.2713), (0.08206, -0.07122, 0.2713), (0.08206, 0.07122, 0.2713), (0.08206, 0.2137, 0.2713), (0.08206, 0.2137, 1.93), (0.08206, 0.07122, 1.93), (0.08206, -0.07122, 1.93), (0.08206, -0.2137, 1.93), (0.08206, 0.2137, 0.525), (0.08206, 0.07122, 0.525), (0.08206, -0.07122, 0.525), (0.08206, -0.2137, 0.525), (0.08206, 0.2137, 0.7719), (0.08206, 0.07122, 0.7719), (0.08206, -0.07122, 0.7719), (0.08206, -0.2137, 0.7719), (0.08206, 0.2137, 1.414), (0.08206, 0.07122, 1.414), (0.08206, -0.07122, 1.414), (0.08206, -0.2137, 1.414), (0.08206, 0.2137, 1.677), (0.08206, 0.07122, 1.677), (0.08206, -0.07122, 1.677), (0.08206, -0.2137, 1.677), (-0.08206, -0.2137, 0.525), (-0.08206, -0.07122, 0.525), (-0.08206, 0.07122, 0.525), (-0.08206, 0.2137, 0.525), (-0.08206, -0.2137, 0.7719), (-0.08206, -0.07122, 0.7719), (-0.08206, 0.07122, 0.7719), (-0.08206, 0.2137, 0.7719), (-0.08206, -0.2137, 1.414), (-0.08206, -0.07122, 1.414), (-0.08206, 0.07122, 1.414), (-0.08206, 0.2137, 1.414), (-0.08206, -0.2137, 1.677), (-0.08206, -0.07122, 1.677), (-0.08206, 0.07122, 1.677), (-0.08206, 0.2137, 1.677), (0.07243, 0.1982, 0.5438), (0.07243, 0.08666, 0.5438), (0.07243, -0.08666, 0.5438), (0.07243, -0.1982, 0.5438), (0.07243, 0.1982, 0.7531), (0.07243, 0.08666, 0.7531), (0.07243, -0.08666, 0.7531), (0.07243, -0.1982, 0.7531), (0.07243, 0.1982, 1.434), (0.07243, 0.08666, 1.434), (0.07243, -0.08666, 1.434), (0.07243, -0.1982, 1.434), (0.07243, 0.1982, 1.657), (0.07243, 0.08666, 1.657), (0.07243, -0.08666, 1.657), (0.07243, -0.1982, 1.657), (-0.07243, -0.1982, 0.5438), (-0.07243, -0.08666, 0.5438), (-0.07243, 0.08666, 0.5438), (-0.07243, 0.1982, 0.5438), (-0.07243, -0.1982, 0.7531), (-0.07243, -0.08666, 0.7531), (-0.07243, 0.08666, 0.7531), (-0.07243, 0.1982, 0.7531), (-0.07243, -0.1982, 1.434), (-0.07243, -0.08666, 1.434), (-0.07243, 0.08666, 1.434), (-0.07243, 0.1982, 1.434), (-0.07243, -0.1982, 1.657), (-0.07243, -0.08666, 1.657), (-0.07243, 0.08666, 1.657), (-0.07243, 0.1982, 1.657)], [], [(20, 23, 3, 2), (8, 9, 7, 6), (24, 27, 5, 4), (31, 24, 4, 10), (19, 14, 1, 0), (34, 12, 16, 39), (4, 5, 11, 10), (37, 31, 10, 19), (47, 42, 12, 34), (22, 1, 14, 32), (42, 43, 16, 12), (15, 18, 9, 8), (21, 37, 19, 0), (2, 3, 18, 15), (45, 40, 17, 38), (40, 41, 13, 17), (10, 11, 14, 19), (28, 26, 7, 9), (11, 5, 27, 29), (29, 27, 26, 28), (43, 44, 39, 16), (44, 45, 38, 39), (2, 15, 36, 20), (20, 36, 37, 21), (3, 23, 33, 18), (23, 22, 32, 33), (41, 46, 35, 13), (46, 47, 34, 35), (15, 8, 30, 36), (36, 30, 31, 37), (13, 35, 38, 17), (35, 34, 39, 38), (8, 6, 25, 30), (30, 25, 24, 31), (6, 7, 26, 25), (25, 26, 27, 24), (0, 1, 22, 21), (21, 22, 23, 20), (28, 33, 32, 29), (18, 33, 46, 41), (44, 29, 32, 47), (11, 29, 44, 43), (9, 18, 41, 40), (28, 9, 40, 45), (14, 11, 43, 42), (32, 14, 42, 47), (47, 46, 45, 44), (45, 46, 33, 28), (119, 79, 51, 60), (60, 51, 55, 64), (103, 87, 53, 68), (68, 53, 49, 59), (75, 80, 52, 48), (87, 76, 49, 53), (52, 71, 56, 48), (71, 70, 57, 56), (70, 69, 58, 57), (69, 68, 59, 58), (80, 91, 71, 52), (91, 95, 70, 71), (95, 99, 69, 70), (99, 103, 68, 69), (50, 63, 67, 54), (63, 62, 66, 67), (62, 61, 65, 66), (61, 60, 64, 65), (72, 107, 63, 50), (107, 111, 62, 63), (111, 115, 61, 62), (115, 119, 60, 61), (58, 59, 116, 112), (116, 117, 149, 148), (113, 117, 118, 114), (106, 110, 142, 138), (57, 58, 112, 108), (108, 112, 113, 109), (109, 113, 114, 110), (110, 114, 115, 111), (56, 57, 108, 104), (102, 103, 135, 134), (105, 109, 110, 106), (89, 88, 120, 121), (48, 56, 104, 75), (75, 104, 105, 74), (74, 105, 106, 73), (73, 106, 107, 72), (65, 64, 100, 96), (109, 105, 137, 141), (97, 101, 102, 98), (115, 114, 146, 147), (66, 65, 96, 92), (92, 96, 97, 93), (93, 97, 98, 94), (94, 98, 99, 95), (67, 66, 92, 88), (104, 108, 140, 136), (89, 93, 94, 90), (100, 101, 133, 132), (54, 67, 88, 83), (83, 88, 89, 82), (82, 89, 90, 81), (81, 90, 91, 80), (55, 51, 79, 84), (84, 79, 78, 85), (85, 78, 77, 86), (86, 77, 76, 87), (50, 54, 83, 72), (72, 83, 82, 73), (73, 82, 81, 74), (74, 81, 80, 75), (64, 55, 84, 100), (100, 84, 85, 101), (101, 85, 86, 102), (102, 86, 87, 103), (59, 49, 76, 116), (116, 76, 77, 117), (117, 77, 78, 118), (118, 78, 79, 119), (144, 148, 149, 145), (146, 150, 151, 147), (136, 140, 141, 137), (138, 142, 143, 139), (128, 132, 133, 129), (130, 134, 135, 131), (120, 124, 125, 121), (122, 126, 127, 123), (88, 92, 124, 120), (111, 107, 139, 143), (91, 90, 122, 123), (93, 89, 121, 125), (105, 104, 136, 137), (118, 119, 151, 150), (90, 94, 126, 122), (92, 93, 125, 124), (112, 116, 148, 144), (95, 91, 123, 127), (107, 106, 138, 139), (117, 113, 145, 149), (94, 95, 127, 126), (114, 118, 150, 146), (108, 109, 141, 140), (96, 100, 132, 128), (119, 115, 147, 151), (101, 97, 129, 133), (97, 96, 128, 129), (110, 111, 143, 142), (98, 102, 134, 130), (103, 99, 131, 135), (99, 98, 130, 131), (113, 112, 144, 145)])
me_cube_009.polygons.foreach_set('material_index', [0, 0, 0, 0, 0, 3, 0, 0, 3, 1, 0, 0, 0, 0, 3, 0, 0, 1, 1, 1, 3, 3, 0, 0, 1, 1, 3, 3, 0, 0, 3, 3, 0, 0, 0, 0, 0, 0, 1, 3, 3, 3, 0, 3, 0, 3, 3, 3, 4, 4, 4, 4, 4, 4, 4, 4, 4, 4, 4, 4, 4, 4, 4, 4, 4, 4, 4, 4, 4, 4, 4, 2, 4, 2, 4, 4, 4, 4, 4, 2, 4, 2, 4, 4, 4, 4, 4, 2, 4, 2, 4, 4, 4, 4, 4, 2, 4, 2, 4, 4, 4, 4, 4, 4, 4, 4, 4, 4, 4, 4, 4, 4, 4, 4, 4, 4, 4, 4, 4, 4, 4, 4, 4, 4, 4, 4, 2, 2, 2, 2, 2, 2, 2, 2, 2, 2, 2, 2, 2, 2, 2, 2, 2, 2, 2, 2, 2, 2, 2, 2])
_uv = me_cube_009.uv_layers.new(name='UVMap')
_uv.uv.foreach_set('vector', [0.04269, 0.06961, 5.238e-05, 0.0463, 0.0181, 0.0215, 0.04652, 0.05399, 0.1265, 0.04948, 0.1347, 0.001322, 0.2055, 0.0359, 0.1712, 0.05782, 0.1731, 0.1693, 0.2158, 0.1927, 0.1977, 0.2175, 0.1693, 0.185, 0.1196, 0.1723, 0.1731, 0.1693, 0.1693, 0.185, 0.1197, 0.1907, 0.0893, 0.1895, 0.08115, 0.2376, 0.01031, 0.203, 0.04464, 0.1811, 0.2318, 0.02804, 0.2337, 0.02604, 0.2287, 5.238e-05, 0.2326, 0.02168, 0.1693, 0.185, 0.1977, 0.2175, 0.1222, 0.2389, 0.1197, 0.1907, 0.09122, 0.1705, 0.1196, 0.1723, 0.1197, 0.1907, 0.0893, 0.1895, 0.2276, 0.03315, 0.2382, 0.03248, 0.2337, 0.02604, 0.2318, 0.02804, 0.01138, 0.1334, 0.01138, 0.009827, 0.4031, 0.009827, 0.4031, 0.1334, 0.2382, 0.03248, 0.2247, 0.02427, 0.2287, 5.238e-05, 0.2337, 0.02604, 0.09612, 0.0483, 0.09358, 5.238e-05, 0.1347, 0.001322, 0.1265, 0.04948, 0.04077, 0.1665, 0.09122, 0.1705, 0.0893, 0.1895, 0.04464, 0.1811, 0.04652, 0.05399, 0.0181, 0.0215, 0.09358, 5.238e-05, 0.09612, 0.0483, 0.2337, 0.02499, 0.2336, 0.02504, 0.2336, 0.025, 0.2337, 0.02491, 0.2336, 0.02504, 0.2334, 0.02507, 0.2335, 0.02507, 0.2336, 0.025, 0.1197, 0.1907, 0.1222, 0.2389, 0.08115, 0.2376, 0.0893, 0.1895, 0.599, 0.8657, 0.9908, 0.8657, 0.9908, 0.9892, 0.599, 0.9892, 0.599, 0.009827, 0.9908, 0.009827, 0.9908, 0.1334, 0.599, 0.1334, 0.599, 0.1334, 0.9908, 0.1334, 0.9908, 0.8657, 0.599, 0.8657, 0.2247, 0.02427, 0.2369, 0.03014, 0.2326, 0.02168, 0.2287, 5.238e-05, 0.2369, 0.03014, 0.2337, 0.02499, 0.2337, 0.02491, 0.2326, 0.02168, 0.04652, 0.05399, 0.09612, 0.0483, 0.09622, 0.06666, 0.04269, 0.06961, 0.04269, 0.06961, 0.09622, 0.06666, 0.09122, 0.1705, 0.04077, 0.1665, 0.01138, 0.9892, 0.01138, 0.8657, 0.4031, 0.8657, 0.4031, 0.9892, 0.01138, 0.8657, 0.01138, 0.1334, 0.4031, 0.1334, 0.4031, 0.8657, 0.2334, 0.02507, 0.2332, 0.02502, 0.2335, 0.02509, 0.2335, 0.02507, 0.2332, 0.02502, 0.2276, 0.03315, 0.2318, 0.02804, 0.2335, 0.02509, 0.09612, 0.0483, 0.1265, 0.04948, 0.1246, 0.06849, 0.09622, 0.06666, 0.09622, 0.06666, 0.1246, 0.06849, 0.1196, 0.1723, 0.09122, 0.1705, 0.2335, 0.02507, 0.2335, 0.02509, 0.2337, 0.02491, 0.2336, 0.025, 0.2335, 0.02509, 0.2318, 0.02804, 0.2326, 0.02168, 0.2337, 0.02491, 0.1265, 0.04948, 0.1712, 0.05782, 0.1751, 0.0725, 0.1246, 0.06849, 0.1246, 0.06849, 0.1751, 0.0725, 0.1731, 0.1693, 0.1196, 0.1723, 0.1712, 0.05782, 0.2055, 0.0359, 0.2158, 0.05719, 0.1751, 0.0725, 0.1751, 0.0725, 0.2158, 0.05719, 0.2158, 0.1927, 0.1731, 0.1693, 0.04464, 0.1811, 0.01031, 0.203, 5.238e-05, 0.1818, 0.04077, 0.1665, 0.04077, 0.1665, 5.238e-05, 0.1818, 5.238e-05, 0.0463, 0.04269, 0.06961, 0.599, 0.8657, 0.4031, 0.8657, 0.4031, 0.1334, 0.599, 0.1334, 0.2335, 0.02488, 0.2335, 0.02487, 0.2332, 0.02502, 0.2334, 0.02507, 0.2369, 0.03014, 0.2382, 0.9999, 0.2159, 0.9728, 0.2276, 0.03315, 0.2191, 0.9729, 0.2382, 0.9999, 0.2369, 0.03014, 0.2247, 0.02427, 0.2335, 0.02488, 0.2335, 0.02488, 0.2334, 0.02507, 0.2336, 0.02504, 0.2335, 0.02487, 0.2335, 0.02488, 0.2336, 0.02504, 0.2337, 0.02499, 0.2378, 0.9639, 0.2191, 0.9729, 0.2247, 0.02427, 0.2382, 0.03248, 0.2159, 0.9728, 0.2378, 0.9639, 0.2382, 0.03248, 0.2276, 0.03315, 0.2276, 0.03315, 0.2332, 0.02502, 0.2337, 0.02499, 0.2369, 0.03014, 0.2337, 0.02499, 0.2332, 0.02502, 0.2335, 0.02487, 0.2335, 0.02487, 0.575, 0.2, 0.625, 0.2, 0.625, 0.25, 0.575, 0.25, 0.575, 0.25, 0.625, 0.25, 0.625, 0.5, 0.575, 0.5, 0.575, 0.7, 0.625, 0.7, 0.625, 0.75, 0.575, 0.75, 0.575, 0.75, 0.625, 0.75, 0.625, 1.0, 0.575, 1.0, 0.125, 0.7, 0.375, 0.7, 0.375, 0.75, 0.125, 0.75, 0.625, 0.7, 0.875, 0.7, 0.875, 0.75, 0.625, 0.75, 0.375, 0.75, 0.425, 0.75, 0.425, 1.0, 0.375, 1.0, 0.425, 0.75, 0.475, 0.75, 0.475, 1.0, 0.425, 1.0, 0.475, 0.75, 0.525, 0.75, 0.525, 1.0, 0.475, 1.0, 0.525, 0.75, 0.575, 0.75, 0.575, 1.0, 0.525, 1.0, 0.375, 0.7, 0.425, 0.7, 0.425, 0.75, 0.375, 0.75, 0.425, 0.7, 0.475, 0.7, 0.475, 0.75, 0.425, 0.75, 0.475, 0.7, 0.525, 0.7, 0.525, 0.75, 0.475, 0.75, 0.525, 0.7, 0.575, 0.7, 0.575, 0.75, 0.525, 0.75, 0.375, 0.25, 0.425, 0.25, 0.425, 0.5, 0.375, 0.5, 0.425, 0.25, 0.475, 0.25, 0.475, 0.5, 0.425, 0.5, 0.475, 0.25, 0.525, 0.25, 0.525, 0.5, 0.475, 0.5, 0.525, 0.25, 0.575, 0.25, 0.575, 0.5, 0.525, 0.5, 0.375, 0.2, 0.425, 0.2, 0.425, 0.25, 0.375, 0.25, 0.425, 0.2, 0.475, 0.2, 0.475, 0.25, 0.425, 0.25, 0.475, 0.2, 0.525, 0.2, 0.525, 0.25, 0.475, 0.25, 0.525, 0.2, 0.575, 0.2, 0.575, 0.25, 0.525, 0.25, 0.525, 0.0, 0.575, 0.0, 0.575, 0.05, 0.525, 0.05, 0.575, 0.05, 0.575, 0.1, 0.575, 0.1, 0.575, 0.05, 0.525, 0.1, 0.575, 0.1, 0.575, 0.15, 0.525, 0.15, 0.425, 0.15, 0.475, 0.15, 0.475, 0.15, 0.425, 0.15, 0.475, 0.0, 0.525, 0.0, 0.525, 0.05, 0.475, 0.05, 0.475, 0.05, 0.525, 0.05, 0.525, 0.1, 0.475, 0.1, 0.475, 0.1, 0.525, 0.1, 0.525, 0.15, 0.475, 0.15, 0.475, 0.15, 0.525, 0.15, 0.525, 0.2, 0.475, 0.2, 0.425, 0.0, 0.475, 0.0, 0.475, 0.05, 0.425, 0.05, 0.575, 0.65, 0.575, 0.7, 0.575, 0.7, 0.575, 0.65, 0.425, 0.1, 0.475, 0.1, 0.475, 0.15, 0.425, 0.15, 0.425, 0.6, 0.425, 0.55, 0.425, 0.55, 0.425, 0.6, 0.375, 0.0, 0.425, 0.0, 0.425, 0.05, 0.375, 0.05, 0.375, 0.05, 0.425, 0.05, 0.425, 0.1, 0.375, 0.1, 0.375, 0.1, 0.425, 0.1, 0.425, 0.15, 0.375, 0.15, 0.375, 0.15, 0.425, 0.15, 0.425, 0.2, 0.375, 0.2, 0.525, 0.5, 0.575, 0.5, 0.575, 0.55, 0.525, 0.55, 0.475, 0.1, 0.425, 0.1, 0.425, 0.1, 0.475, 0.1, 0.525, 0.6, 0.575, 0.6, 0.575, 0.65, 0.525, 0.65, 0.525, 0.2, 0.525, 0.15, 0.525, 0.15, 0.525, 0.2, 0.475, 0.5, 0.525, 0.5, 0.525, 0.55, 0.475, 0.55, 0.475, 0.55, 0.525, 0.55, 0.525, 0.6, 0.475, 0.6, 0.475, 0.6, 0.525, 0.6, 0.525, 0.65, 0.475, 0.65, 0.475, 0.65, 0.525, 0.65, 0.525, 0.7, 0.475, 0.7, 0.425, 0.5, 0.475, 0.5, 0.475, 0.55, 0.425, 0.55, 0.425, 0.05, 0.475, 0.05, 0.475, 0.05, 0.425, 0.05, 0.425, 0.6, 0.475, 0.6, 0.475, 0.65, 0.425, 0.65, 0.575, 0.55, 0.575, 0.6, 0.575, 0.6, 0.575, 0.55, 0.375, 0.5, 0.425, 0.5, 0.425, 0.55, 0.375, 0.55, 0.375, 0.55, 0.425, 0.55, 0.425, 0.6, 0.375, 0.6, 0.375, 0.6, 0.425, 0.6, 0.425, 0.65, 0.375, 0.65, 0.375, 0.65, 0.425, 0.65, 0.425, 0.7, 0.375, 0.7, 0.625, 0.5, 0.875, 0.5, 0.875, 0.55, 0.625, 0.55, 0.625, 0.55, 0.875, 0.55, 0.875, 0.6, 0.625, 0.6, 0.625, 0.6, 0.875, 0.6, 0.875, 0.65, 0.625, 0.65, 0.625, 0.65, 0.875, 0.65, 0.875, 0.7, 0.625, 0.7, 0.125, 0.5, 0.375, 0.5, 0.375, 0.55, 0.125, 0.55, 0.125, 0.55, 0.375, 0.55, 0.375, 0.6, 0.125, 0.6, 0.125, 0.6, 0.375, 0.6, 0.375, 0.65, 0.125, 0.65, 0.125, 0.65, 0.375, 0.65, 0.375, 0.7, 0.125, 0.7, 0.575, 0.5, 0.625, 0.5, 0.625, 0.55, 0.575, 0.55, 0.575, 0.55, 0.625, 0.55, 0.625, 0.6, 0.575, 0.6, 0.575, 0.6, 0.625, 0.6, 0.625, 0.65, 0.575, 0.65, 0.575, 0.65, 0.625, 0.65, 0.625, 0.7, 0.575, 0.7, 0.575, 0.0, 0.625, 0.0, 0.625, 0.05, 0.575, 0.05, 0.575, 0.05, 0.625, 0.05, 0.625, 0.1, 0.575, 0.1, 0.575, 0.1, 0.625, 0.1, 0.625, 0.15, 0.575, 0.15, 0.575, 0.15, 0.625, 0.15, 0.625, 0.2, 0.575, 0.2, 0.525, 0.05, 0.575, 0.05, 0.575, 0.1, 0.525, 0.1, 0.525, 0.15, 0.575, 0.15, 0.575, 0.2, 0.525, 0.2, 0.425, 0.05, 0.475, 0.05, 0.475, 0.1, 0.425, 0.1, 0.425, 0.15, 0.475, 0.15, 0.475, 0.2, 0.425, 0.2, 0.525, 0.55, 0.575, 0.55, 0.575, 0.6, 0.525, 0.6, 0.525, 0.65, 0.575, 0.65, 0.575, 0.7, 0.525, 0.7, 0.425, 0.55, 0.475, 0.55, 0.475, 0.6, 0.425, 0.6, 0.425, 0.65, 0.475, 0.65, 0.475, 0.7, 0.425, 0.7, 0.425, 0.55, 0.475, 0.55, 0.475, 0.55, 0.425, 0.55, 0.475, 0.2, 0.425, 0.2, 0.425, 0.2, 0.475, 0.2, 0.425, 0.7, 0.425, 0.65, 0.425, 0.65, 0.425, 0.7, 0.475, 0.6, 0.425, 0.6, 0.425, 0.6, 0.475, 0.6, 0.425, 0.1, 0.425, 0.05, 0.425, 0.05, 0.425, 0.1, 0.575, 0.15, 0.575, 0.2, 0.575, 0.2, 0.575, 0.15, 0.425, 0.65, 0.475, 0.65, 0.475, 0.65, 0.425, 0.65, 0.475, 0.55, 0.475, 0.6, 0.475, 0.6, 0.475, 0.55, 0.525, 0.05, 0.575, 0.05, 0.575, 0.05, 0.525, 0.05, 0.475, 0.7, 0.425, 0.7, 0.425, 0.7, 0.475, 0.7, 0.425, 0.2, 0.425, 0.15, 0.425, 0.15, 0.425, 0.2, 0.575, 0.1, 0.525, 0.1, 0.525, 0.1, 0.575, 0.1, 0.475, 0.65, 0.475, 0.7, 0.475, 0.7, 0.475, 0.65, 0.525, 0.15, 0.575, 0.15, 0.575, 0.15, 0.525, 0.15, 0.475, 0.05, 0.475, 0.1, 0.475, 0.1, 0.475, 0.05, 0.525, 0.55, 0.575, 0.55, 0.575, 0.55, 0.525, 0.55, 0.575, 0.2, 0.525, 0.2, 0.525, 0.2, 0.575, 0.2, 0.575, 0.6, 0.525, 0.6, 0.525, 0.6, 0.575, 0.6, 0.525, 0.6, 0.525, 0.55, 0.525, 0.55, 0.525, 0.6, 0.475, 0.15, 0.475, 0.2, 0.475, 0.2, 0.475, 0.15, 0.525, 0.65, 0.575, 0.65, 0.575, 0.65, 0.525, 0.65, 0.575, 0.7, 0.525, 0.7, 0.525, 0.7, 0.575, 0.7, 0.525, 0.7, 0.525, 0.65, 0.525, 0.65, 0.525, 0.7, 0.525, 0.1, 0.525, 0.05, 0.525, 0.05, 0.525, 0.1])
me_cube_009.materials.append(mat_base_material)
me_cube_009.materials.append(mat_tile_floor)
me_cube_009.materials.append(mat_grout)
me_cube_009.materials.append(mat_wall_material)
me_cube_009.materials.append(mat_door)
me_cube_009.use_remesh_fix_poles = True
me_cube_009.use_remesh_preserve_attributes = False
me_cube_009.use_mirror_vertex_groups = False
me_cube_009.update()

# ---- objects
ob_floor_tile = bpy.data.objects.new('Floor Tile', me_cube_002)
ob_flat_wall = bpy.data.objects.new('Flat Wall', me_cube_003)
ob_plane = bpy.data.objects.new('Plane', me_plane)
ob_four_corner = bpy.data.objects.new('Four Corner', me_cube_001)
ob_single_corner = bpy.data.objects.new('Single Corner', me_cube_004)
ob_singleedge = bpy.data.objects.new('SingleEdge', me_cube_006)
ob_double_corner = bpy.data.objects.new('double Corner', me_cube_007)
ob_cube = bpy.data.objects.new('Cube', me_cube)
ob_planter = bpy.data.objects.new('planter', me_cube_008)
ob_door = bpy.data.objects.new('Door', me_cube_009)
ob_sun = bpy.data.objects.new('Sun', light_sun)

# ---- transforms, parenting, visibility, modifiers, constraints
ob_floor_tile.location = (-1.1, 0.0, 0.0)
ob_floor_tile.lineart.crease_threshold = 0.0
_m = ob_floor_tile.modifiers.new('Auto Smooth', 'NODES')
_m.node_group = ng_auto_smooth
_gi = [s.identifier for s in ng_auto_smooth.interface.items_tree if s.item_type == 'SOCKET' and s.in_out == 'INPUT']
_m[_gi[1]] = 0.5236  # Angle
ob_flat_wall.location = (0.0, 0.0, 0.0)
ob_flat_wall.lineart.crease_threshold = 0.0
_m = ob_flat_wall.modifiers.new('Bevel', 'BEVEL')
_m.width = 0.08148
_m.width_pct = 0.08148
_m.limit_method = 'WEIGHT'
_m.offset_type = 'WIDTH'
_m.profile = 0.487
_m.material = 2
_m.mark_seam = True
_m.miter_outer = 'MITER_PATCH'
_m = ob_flat_wall.modifiers.new('Auto Smooth', 'NODES')
_m.node_group = ng_auto_smooth
_gi = [s.identifier for s in ng_auto_smooth.interface.items_tree if s.item_type == 'SOCKET' and s.in_out == 'INPUT']
_m[_gi[1]] = 0.5236  # Angle
ob_plane.location = (0.0, 2.2, 0.0)
ob_plane.lineart.crease_threshold = 0.0
ob_four_corner.location = (0.0, 1.1, 0.0)
ob_four_corner.lineart.crease_threshold = 0.0
_m = ob_four_corner.modifiers.new('Bevel', 'BEVEL')
_m.width = 0.08148
_m.width_pct = 0.08148
_m.limit_method = 'WEIGHT'
_m.offset_type = 'WIDTH'
_m.profile = 0.487
_m.material = 2
_m.mark_seam = True
_m.miter_outer = 'MITER_PATCH'
_m = ob_four_corner.modifiers.new('Auto Smooth', 'NODES')
_m.node_group = ng_auto_smooth
_gi = [s.identifier for s in ng_auto_smooth.interface.items_tree if s.item_type == 'SOCKET' and s.in_out == 'INPUT']
_m[_gi[1]] = 0.5236  # Angle
ob_single_corner.location = (1.1, 1.1, 0.0)
ob_single_corner.lineart.crease_threshold = 0.0
_m = ob_single_corner.modifiers.new('Bevel', 'BEVEL')
_m.width = 0.08148
_m.width_pct = 0.08148
_m.limit_method = 'WEIGHT'
_m.offset_type = 'WIDTH'
_m.profile = 0.487
_m.material = 2
_m.mark_seam = True
_m.miter_outer = 'MITER_PATCH'
_m = ob_single_corner.modifiers.new('Auto Smooth', 'NODES')
_m.node_group = ng_auto_smooth
_gi = [s.identifier for s in ng_auto_smooth.interface.items_tree if s.item_type == 'SOCKET' and s.in_out == 'INPUT']
_m[_gi[1]] = 0.5236  # Angle
ob_singleedge.location = (1.1, 0.0, 0.0)
ob_singleedge.rotation_euler = (0.0, -0.0, -1.571)
ob_singleedge.lineart.crease_threshold = 0.0
_m = ob_singleedge.modifiers.new('Bevel', 'BEVEL')
_m.width = 0.08148
_m.width_pct = 0.08148
_m.limit_method = 'WEIGHT'
_m.offset_type = 'WIDTH'
_m.profile = 0.487
_m.material = 2
_m.mark_seam = True
_m.miter_outer = 'MITER_PATCH'
_m = ob_singleedge.modifiers.new('Auto Smooth', 'NODES')
_m.node_group = ng_auto_smooth
_gi = [s.identifier for s in ng_auto_smooth.interface.items_tree if s.item_type == 'SOCKET' and s.in_out == 'INPUT']
_m[_gi[1]] = 0.5236  # Angle
ob_double_corner.location = (-1.1, 1.1, 0.0)
ob_double_corner.lineart.crease_threshold = 0.0
_m = ob_double_corner.modifiers.new('Bevel', 'BEVEL')
_m.width = 0.08148
_m.width_pct = 0.08148
_m.limit_method = 'WEIGHT'
_m.offset_type = 'WIDTH'
_m.profile = 0.487
_m.material = 2
_m.mark_seam = True
_m.miter_outer = 'MITER_PATCH'
_m = ob_double_corner.modifiers.new('Auto Smooth', 'NODES')
_m.node_group = ng_auto_smooth
_gi = [s.identifier for s in ng_auto_smooth.interface.items_tree if s.item_type == 'SOCKET' and s.in_out == 'INPUT']
_m[_gi[1]] = 0.5236  # Angle
ob_cube.location = (0.0, -1.1, 0.0)
ob_cube.lineart.crease_threshold = 0.0
ob_planter.location = (0.0, -1.1, 0.0)
ob_planter.lineart.crease_threshold = 0.0
_m = ob_planter.modifiers.new('Bevel', 'BEVEL')
_m.width = 0.04
_m.width_pct = 0.04
_m.limit_method = 'WEIGHT'
_m.miter_outer = 'MITER_PATCH'
ob_door.location = (1.1, -1.1, 0.0)
ob_door.lineart.crease_threshold = 0.0
_m = ob_door.modifiers.new('Bevel', 'BEVEL')
_m.width = 0.08148
_m.width_pct = 0.08148
_m.limit_method = 'WEIGHT'
_m.offset_type = 'WIDTH'
_m.profile = 0.487
_m.material = 2
_m.mark_seam = True
_m.miter_outer = 'MITER_PATCH'
_m = ob_door.modifiers.new('Auto Smooth', 'NODES')
_m.node_group = ng_auto_smooth
_gi = [s.identifier for s in ng_auto_smooth.interface.items_tree if s.item_type == 'SOCKET' and s.in_out == 'INPUT']
_m[_gi[1]] = 0.5236  # Angle
ob_sun.location = (0.0, 0.0, 0.0)
ob_sun.rotation_euler = (-0.5894, 0.1382, -0.7199)
ob_sun.lineart.crease_threshold = 0.0

# ---- collection membership
col_collection.objects.link(ob_floor_tile)
col_collection.objects.link(ob_flat_wall)
col_collection.objects.link(ob_plane)
col_collection.objects.link(ob_four_corner)
col_collection.objects.link(ob_single_corner)
col_collection.objects.link(ob_singleedge)
col_collection.objects.link(ob_double_corner)
col_collection.objects.link(ob_cube)
col_collection.objects.link(ob_planter)
col_collection.objects.link(ob_door)
col_collection.objects.link(ob_sun)

# ---- scene / render settings (as saved in the file)
scene.frame_start = 1; scene.frame_end = 250; scene.frame_set(1)
scene.render.engine = 'BLENDER_EEVEE_NEXT'
scene.cycles.use_denoising = False
scene.cycles.samples = 128
scene.cycles.sampling_pattern = 'TABULATED_SOBOL'
scene.cycles.use_adaptive_sampling = False
scene.cycles.use_light_tree = False
scene.cycles.bake_type = 'DIFFUSE'
scene.view_settings.view_transform = 'Filmic'
bpy.context.view_layer.update()

# ---- added for rendering (the .blend has no active camera): camera
cam_auto = bpy.data.cameras.new('AutoCamera')
cam_auto.lens = 50.0
cam_auto.sensor_width = 36.0
cam_auto.clip_end = 1000.0
ob_auto_camera = bpy.data.objects.new('AutoCamera', cam_auto)
scene.collection.objects.link(ob_auto_camera)
ob_auto_camera.location = (5.30753, -5.81903, 5.26793)
ob_auto_camera.rotation_euler = (1.09748, -7.21219e-08, 0.694738)
scene.camera = ob_auto_camera
bpy.context.view_layer.update()
